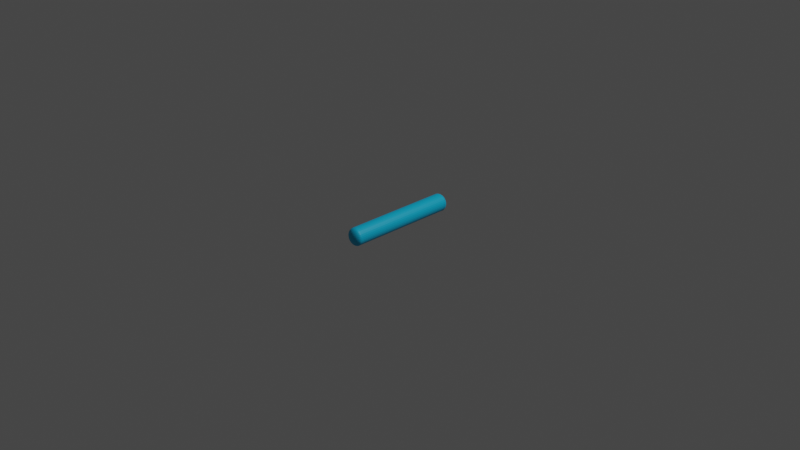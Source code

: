 # Source: E._ColiBacteria.blend  (saved by Blender 2.91.10; exported with 4.5.12 LTS)
import bpy
from mathutils import Matrix  # noqa: F401  (used for matrix-valued properties, if any)

bpy.ops.wm.read_factory_settings(use_empty=True)
scene = bpy.context.scene
scene.name = 'Scene'

# ---- collections
col_collection = bpy.data.collections.new('Collection'); scene.collection.children.link(col_collection)

# ---- materials (node trees are filled in below, after node groups)
mat_e__colicellwall = bpy.data.materials.new('E. ColiCellWall')
mat_e__colicellwall.use_transparent_shadow = False

# ---- material node trees
mat_e__colicellwall.use_nodes = True; mat_e__colicellwall.node_tree.nodes.clear()
_N = mat_e__colicellwall.node_tree.nodes; _L = mat_e__colicellwall.node_tree.links
n0 = _N.new('ShaderNodeBsdfPrincipled'); n0.name = 'Principled BSDF'; n0.location = (10, 300)
n0.distribution = 'GGX'
n0.subsurface_method = 'BURLEY'
n0.inputs[0].default_value = (0.0, 0.4857, 0.8, 1.0)
n0.inputs[3].default_value = 1.45
n0.inputs[27].default_value = (0.0, 0.0, 0.0, 1.0)
n0.inputs[28].default_value = 1.0
n1 = _N.new('ShaderNodeOutputMaterial'); n1.name = 'Material Output'; n1.location = (300, 300)
_L.new(n0.outputs[0], n1.inputs[0])
n1.is_active_output = True

# ---- world
world_world = bpy.data.worlds.new('World'); scene.world = world_world
world_world.use_nodes = True; world_world.node_tree.nodes.clear()
_N = world_world.node_tree.nodes; _L = world_world.node_tree.links
n0 = _N.new('ShaderNodeOutputWorld'); n0.name = 'World Output'; n0.location = (300, 300)
n1 = _N.new('ShaderNodeBackground'); n1.name = 'Background'; n1.location = (10, 300)
n1.inputs[0].default_value = (0.05088, 0.05088, 0.05088, 1.0)
_L.new(n1.outputs[0], n0.inputs[0])
n0.is_active_output = True
world_world.color = (0.05088, 0.05088, 0.05088)
world_world.use_sun_shadow = False
world_world.sun_shadow_jitter_overblur = 0.0

# ---- cameras
cam_camera = bpy.data.cameras.new('Camera')
cam_camera.clip_end = 100.0
cam_camera.ortho_scale = 7.314

# ---- lights
light_light = bpy.data.lights.new('Light', 'POINT')
light_light.transmission_factor = 0.0
light_light.energy = 1000.0
light_light.shadow_soft_size = 0.1
light_light.shadow_maximum_resolution = 0.006
light_light.use_absolute_resolution = True

# ---- meshes
me_sphere_001 = bpy.data.meshes.new('Sphere.001')
me_sphere_001.from_pydata([(0.02414, 0.04135, -0.1078), (0.02538, 0.03727, 0.1112), (0.04591, 0.04135, -0.1014), (0.02538, 0.03727, -0.1078), (0.02579, 0.03302, 0.1112), (0.04673, 0.03302, 0.1048), (0.06602, 0.03302, 0.0945), (0.08294, 0.03302, 0.08062), (0.09681, 0.03302, 0.06371), (0.1071, 0.03302, 0.04441), (0.1135, 0.03302, 0.02348), (0.1156, 0.03302, 0.001703), (0.1135, 0.03302, -0.02007), (0.1071, 0.03302, -0.041), (0.09681, 0.03302, -0.0603), (0.08294, 0.03302, -0.07721), (0.06602, 0.03302, -0.09109), (0.04673, 0.03302, -0.1014), (0.02579, 0.03302, -0.1078), (0.02538, 0.02877, 0.1112), (0.04591, 0.02469, 0.1048), (0.06483, 0.02093, 0.0945), (0.08142, 0.01763, 0.08062), (0.09503, 0.01492, 0.06371), (0.1051, 0.01291, 0.04441), (0.1114, 0.01167, 0.02348), (0.1135, 0.01125, 0.001703), (0.1114, 0.01167, -0.02007), (0.1051, 0.01291, -0.041), (0.09503, 0.01492, -0.0603), (0.08142, 0.01763, -0.07721), (0.06483, 0.02093, -0.09109), (0.04591, 0.02469, -0.1014), (0.02538, 0.02877, -0.1078), (0.02414, 0.02469, 0.1112), (0.04348, 0.01668, 0.1048), (0.0613, 0.009295, 0.0945), (0.07693, 0.002823, 0.08062), (0.08975, -0.002488, 0.06371), (0.09928, -0.006435, 0.04441), (0.1051, -0.008865, 0.02348), (0.1071, -0.009686, 0.001703), (0.1051, -0.008865, -0.02007), (0.09928, -0.006435, -0.041), (0.08975, -0.002488, -0.0603), (0.07693, 0.002823, -0.07721), (0.0613, 0.009295, -0.09109), (0.04348, 0.01668, -0.1014), (0.02414, 0.02469, -0.1078), (0.02213, 0.02093, 0.1112), (0.03953, 0.009295, 0.1048), (0.05558, -0.001424, 0.0945), (0.06964, -0.01082, 0.08062), (0.08118, -0.01853, 0.06371), (0.08975, -0.02426, 0.04441), (0.09503, -0.02779, 0.02348), (0.09681, -0.02898, 0.001703), (0.09503, -0.02779, -0.02007), (0.08975, -0.02426, -0.041), (0.08118, -0.01853, -0.0603), (0.06964, -0.01082, -0.07721), (0.05558, -0.001424, -0.09109), (0.03953, 0.009295, -0.1014), (0.02213, 0.02093, -0.1078), (0.01942, 0.01763, 0.1112), (0.03422, 0.002823, 0.1048), (0.04786, -0.01082, 0.0945), (0.05982, -0.02278, 0.08062), (0.06964, -0.03259, 0.06371), (0.07693, -0.03988, 0.04441), (0.08142, -0.04438, 0.02348), (0.08294, -0.04589, 0.001703), (0.08142, -0.04438, -0.02007), (0.07693, -0.03988, -0.041), (0.06964, -0.03259, -0.0603), (0.05982, -0.02278, -0.07721), (0.04786, -0.01082, -0.09109), (0.03422, 0.002823, -0.1014), (0.01942, 0.01763, -0.1078), (0.01612, 0.01492, 0.1112), (0.02775, -0.002488, 0.1048), (0.03847, -0.01853, 0.0945), (0.04786, -0.03259, 0.08062), (0.05558, -0.04413, 0.06371), (0.0613, -0.05271, 0.04441), (0.06483, -0.05799, 0.02348), (0.06602, -0.05977, 0.001703), (0.06483, -0.05799, -0.02007), (0.0613, -0.05271, -0.041), (0.05558, -0.04413, -0.0603), (0.04786, -0.03259, -0.07721), (0.03847, -0.01853, -0.09109), (0.02775, -0.002488, -0.1014), (0.01612, 0.01492, -0.1078), (0.004022, 0.03302, -0.1099), (0.01235, 0.01291, 0.1112), (0.02037, -0.006435, 0.1048), (0.02775, -0.02426, 0.0945), (0.03422, -0.03988, 0.08062), (0.03953, -0.05271, 0.06371), (0.04348, -0.06223, 0.04441), (0.04591, -0.0681, 0.02348), (0.04673, -0.07008, 0.001703), (0.04591, -0.0681, -0.02007), (0.04348, -0.06223, -0.041), (0.03953, -0.05271, -0.0603), (0.03422, -0.03988, -0.07721), (0.02775, -0.02426, -0.09109), (0.02037, -0.006435, -0.1014), (0.01235, 0.01291, -0.1078), (0.00827, 0.01167, 0.1112), (0.01235, -0.008865, 0.1048), (0.01612, -0.02779, 0.0945), (0.01942, -0.04438, 0.08062), (0.02213, -0.05799, 0.06371), (0.02414, -0.0681, 0.04441), (0.02538, -0.07433, 0.02348), (0.02579, -0.07643, 0.001703), (0.02538, -0.07433, -0.02007), (0.02414, -0.0681, -0.041), (0.02213, -0.05799, -0.0603), (0.01942, -0.04438, -0.07721), (0.01612, -0.02779, -0.09109), (0.01235, -0.008865, -0.1014), (0.00827, 0.01167, -0.1078), (0.004022, 0.01125, 0.1112), (0.004022, -0.009686, 0.1048), (0.004022, -0.02898, 0.0945), (0.004022, -0.04589, 0.08062), (0.004022, -0.05977, 0.06371), (0.004022, -0.07008, 0.04441), (0.004022, -0.07643, 0.02348), (0.004022, -0.07858, 0.001703), (0.004022, -0.07643, -0.02007), (0.004022, -0.07008, -0.041), (0.004022, -0.05977, -0.0603), (0.004022, -0.04589, -0.07721), (0.004022, -0.02898, -0.09109), (0.004022, -0.009686, -0.1014), (0.004022, 0.01125, -0.1078), (-0.0002253, 0.01167, 0.1112), (-0.00431, -0.008865, 0.1048), (-0.008074, -0.02779, 0.0945), (-0.01137, -0.04438, 0.08062), (-0.01408, -0.05799, 0.06371), (-0.01609, -0.0681, 0.04441), (-0.01733, -0.07433, 0.02348), (-0.01775, -0.07643, 0.001703), (-0.01733, -0.07433, -0.02007), (-0.01609, -0.0681, -0.041), (-0.01408, -0.05799, -0.0603), (-0.01137, -0.04438, -0.07721), (-0.008074, -0.02779, -0.09109), (-0.00431, -0.008865, -0.1014), (-0.0002253, 0.01167, -0.1078), (-0.00431, 0.01291, 0.1112), (-0.01232, -0.006435, 0.1048), (-0.0197, -0.02426, 0.0945), (-0.02618, -0.03988, 0.08062), (-0.03149, -0.05271, 0.06371), (-0.03543, -0.06223, 0.04441), (-0.03786, -0.0681, 0.02348), (-0.03869, -0.07008, 0.001703), (-0.03786, -0.0681, -0.02007), (-0.03543, -0.06223, -0.041), (-0.03149, -0.05271, -0.0603), (-0.02618, -0.03988, -0.07721), (-0.0197, -0.02426, -0.09109), (-0.01232, -0.006435, -0.1014), (-0.00431, 0.01291, -0.1078), (-0.008074, 0.01492, 0.1112), (-0.0197, -0.002488, 0.1048), (-0.03042, -0.01853, 0.0945), (-0.03982, -0.03259, 0.08062), (-0.04753, -0.04413, 0.06371), (-0.05326, -0.05271, 0.04441), (-0.05679, -0.05799, 0.02348), (-0.05798, -0.05977, 0.001703), (-0.05679, -0.05799, -0.02007), (-0.05326, -0.05271, -0.041), (-0.04753, -0.04413, -0.0603), (-0.03982, -0.03259, -0.07721), (-0.03042, -0.01853, -0.09109), (-0.0197, -0.002488, -0.1014), (-0.008074, 0.01492, -0.1078), (0.004022, 0.03302, 0.1133), (-0.01137, 0.01763, 0.1112), (-0.02618, 0.002823, 0.1048), (-0.03982, -0.01082, 0.0945), (-0.05178, -0.02278, 0.08062), (-0.06159, -0.03259, 0.06371), (-0.06888, -0.03988, 0.04441), (-0.07337, -0.04438, 0.02348), (-0.07489, -0.04589, 0.001703), (-0.07337, -0.04438, -0.02007), (-0.06888, -0.03988, -0.041), (-0.06159, -0.03259, -0.0603), (-0.05178, -0.02278, -0.07721), (-0.03982, -0.01082, -0.09109), (-0.02618, 0.002823, -0.1014), (-0.01137, 0.01763, -0.1078), (-0.01408, 0.02093, 0.1112), (-0.03149, 0.009295, 0.1048), (-0.04753, -0.001424, 0.0945), (-0.06159, -0.01082, 0.08062), (-0.07313, -0.01853, 0.06371), (-0.08171, -0.02426, 0.04441), (-0.08699, -0.02779, 0.02348), (-0.08877, -0.02898, 0.001703), (-0.08699, -0.02779, -0.02007), (-0.08171, -0.02426, -0.041), (-0.07313, -0.01853, -0.0603), (-0.06159, -0.01082, -0.07721), (-0.04753, -0.001424, -0.09109), (-0.03149, 0.009295, -0.1014), (-0.01408, 0.02093, -0.1078), (-0.01609, 0.02469, 0.1112), (-0.03543, 0.01668, 0.1048), (-0.05326, 0.009295, 0.0945), (-0.06888, 0.002823, 0.08062), (-0.08171, -0.002488, 0.06371), (-0.09123, -0.006435, 0.04441), (-0.0971, -0.008865, 0.02348), (-0.09908, -0.009686, 0.001703), (-0.0971, -0.008865, -0.02007), (-0.09123, -0.006435, -0.041), (-0.08171, -0.002488, -0.0603), (-0.06888, 0.002823, -0.07721), (-0.05326, 0.009295, -0.09109), (-0.03543, 0.01668, -0.1014), (-0.01609, 0.02469, -0.1078), (-0.01733, 0.02877, 0.1112), (-0.03786, 0.02469, 0.1048), (-0.05679, 0.02093, 0.0945), (-0.07337, 0.01763, 0.08062), (-0.08699, 0.01492, 0.06371), (-0.0971, 0.01291, 0.04441), (-0.1033, 0.01167, 0.02348), (-0.1054, 0.01125, 0.001703), (-0.1033, 0.01167, -0.02007), (-0.0971, 0.01291, -0.041), (-0.08699, 0.01492, -0.0603), (-0.07337, 0.01763, -0.07721), (-0.05679, 0.02093, -0.09109), (-0.03786, 0.02469, -0.1014), (-0.01733, 0.02877, -0.1078), (-0.01775, 0.03302, 0.1112), (-0.03869, 0.03302, 0.1048), (-0.05798, 0.03302, 0.0945), (-0.07489, 0.03302, 0.08062), (-0.08877, 0.03302, 0.06371), (-0.09908, 0.03302, 0.04441), (-0.1054, 0.03302, 0.02348), (-0.1076, 0.03302, 0.001703), (-0.1054, 0.03302, -0.02007), (-0.09908, 0.03302, -0.041), (-0.08877, 0.03302, -0.0603), (-0.07489, 0.03302, -0.07721), (-0.05798, 0.03302, -0.09109), (-0.03869, 0.03302, -0.1014), (-0.01775, 0.03302, -0.1078), (-0.01733, 0.03727, 0.1112), (-0.05679, 0.04512, -0.09109), (-0.03786, 0.04135, -0.1014), (-0.01733, 0.03727, -0.1078), (-0.01609, 0.04135, -0.1078), (-0.01408, 0.04512, -0.1078), (-0.05738, 0.03907, -0.09109), (-0.07413, 0.04072, -0.07721), (-0.09809, 0.04308, 0.04441), (-0.08788, 0.04207, 0.06371), (-0.03828, 0.03719, -0.1014), (-0.1044, 0.0437, 0.02348), (-0.01754, 0.03515, -0.1078), (-0.1065, 0.04391, 0.001703), (-0.01754, 0.03515, 0.1112), (-0.1044, 0.0437, -0.02007), (-0.03828, 0.03719, 0.1048), (-0.09809, 0.04308, -0.041), (-0.05738, 0.03907, 0.0945), (-0.08788, 0.04207, -0.0603), (-0.07413, 0.04072, 0.08062), (0.08286, 0.03383, -0.07721), (0.09675, 0.03371, -0.0603), (0.06593, 0.03395, -0.09109), (0.04663, 0.03404, -0.1014), (0.1135, 0.03315, 0.02348), (0.02569, 0.03411, -0.1078), (0.1156, 0.03329, 0.001703), (0.1134, 0.03343, -0.02007), (0.1071, 0.03357, -0.041), (0.02577, 0.03273, 0.1112), (0.0467, 0.03274, 0.1048), (0.066, 0.03278, 0.0945), (0.08292, 0.03284, 0.08062), (0.09681, 0.03293, 0.06371), (0.00375, 0.03275, 0.1133), (-0.06747, 0.03302, 0.08671), (-0.03867, 0.03287, 0.1048), (-0.01773, 0.03279, 0.1112), (-0.05797, 0.03296, 0.0945), (-0.05787, 0.03413, -0.09109), (-0.09905, 0.03334, 0.04441), (-0.03857, 0.03417, -0.1014), (-0.1054, 0.03348, 0.02348), (-0.01764, 0.03418, -0.1078), (-0.1075, 0.03362, 0.001703), (-0.1054, 0.03375, -0.02007), (-0.099, 0.03387, -0.041), (-0.08868, 0.03398, -0.0603), (-0.07489, 0.03307, 0.08062), (0.004022, 0.03416, -0.1098), (0.004248, 0.03416, -0.1098), (0.004492, 0.03416, -0.1098), (0.004779, 0.03416, -0.1098), (0.005155, 0.03415, -0.1097), (0.005715, 0.03415, -0.1097), (0.006748, 0.03415, -0.1096), (0.009668, 0.03414, -0.1093), (0.0054, 0.03275, 0.1132), (0.004683, 0.03275, 0.1132), (0.004431, 0.03275, 0.1133), (0.004295, 0.03275, 0.1133), (0.004205, 0.03275, 0.1133), (0.004135, 0.03275, 0.1133), (0.004076, 0.03275, 0.1133), (0.004022, 0.03275, 0.1133), (0.003968, 0.03275, 0.1133), (0.003909, 0.03275, 0.1133), (0.00384, 0.03275, 0.1133), (0.003615, 0.03275, 0.1133), (0.003367, 0.03275, 0.1132), (0.002664, 0.03275, 0.1132), (-0.001708, 0.03416, -0.1093), (0.001277, 0.03416, -0.1096), (0.002322, 0.03416, -0.1097), (0.002887, 0.03416, -0.1097), (0.003264, 0.03416, -0.1098), (0.003552, 0.03416, -0.1098), (0.003797, 0.03416, -0.1098), (-0.07479, 0.03407, -0.07721), (-0.08875, 0.0332, 0.06371), (0.002845, 2.415, 0.114), (0.002845, 0.0315, 0.114), (0.02454, 2.415, 0.1119), (0.02454, 0.0315, 0.1119), (0.04541, 2.415, 0.1055), (0.04541, 0.0315, 0.1055), (0.06464, 2.415, 0.09526), (0.06464, 0.0315, 0.09526), (0.08149, 2.415, 0.08143), (0.08149, 0.0315, 0.08143), (0.09532, 2.415, 0.06458), (0.09532, 0.0315, 0.06458), (0.1056, 2.415, 0.04535), (0.1056, 0.0315, 0.04535), (0.1119, 2.415, 0.02448), (0.1119, 0.0315, 0.02448), (0.1141, 2.415, 0.002783), (0.1141, 0.0315, 0.002783), (0.1119, 2.415, -0.01892), (0.1119, 0.0315, -0.01892), (0.1056, 2.415, -0.03978), (0.1056, 0.0315, -0.03978), (0.09532, 2.415, -0.05901), (0.09532, 0.0315, -0.05901), (0.08149, 2.415, -0.07587), (0.08149, 0.0315, -0.07587), (0.06464, 2.415, -0.0897), (0.06464, 0.0315, -0.0897), (0.04541, 2.415, -0.09998), (0.04541, 0.0315, -0.09998), (0.02454, 2.415, -0.1063), (0.02454, 0.0315, -0.1063), (0.002845, 2.415, -0.1084), (0.002845, 0.0315, -0.1084), (-0.01885, 2.415, -0.1063), (-0.01885, 0.0315, -0.1063), (-0.03972, 2.415, -0.09998), (-0.03972, 0.0315, -0.09998), (-0.05895, 2.415, -0.0897), (-0.05895, 0.0315, -0.0897), (-0.0758, 2.415, -0.07587), (-0.0758, 0.0315, -0.07587), (-0.08964, 2.415, -0.05901), (-0.08964, 0.0315, -0.05901), (-0.09991, 2.415, -0.03978), (-0.09991, 0.0315, -0.03978), (-0.1062, 2.415, -0.01892), (-0.1062, 0.0315, -0.01892), (-0.1084, 2.415, 0.002783), (-0.1084, 0.0315, 0.002783), (-0.1062, 2.415, 0.02448), (-0.1062, 0.0315, 0.02448), (-0.09991, 2.415, 0.04535), (-0.09991, 0.0315, 0.04535), (-0.08964, 2.415, 0.06458), (-0.08964, 0.0315, 0.06458), (-0.0758, 2.415, 0.08143), (-0.0758, 0.0315, 0.08143), (-0.05895, 2.415, 0.09526), (-0.05895, 0.0315, 0.09526), (-0.03972, 2.415, 0.1055), (-0.03972, 0.0315, 0.1055), (-0.01885, 2.415, 0.1119), (-0.01885, 0.0315, 0.1119), (-0.01581, 2.405, -0.1075), (-0.01705, 2.409, 0.1114), (-0.03759, 2.405, -0.1011), (-0.01705, 2.409, -0.1075), (-0.01747, 2.413, 0.1114), (-0.03841, 2.413, 0.1051), (-0.0577, 2.413, 0.09476), (-0.07461, 2.413, 0.08089), (-0.08849, 2.413, 0.06397), (-0.09881, 2.413, 0.04468), (-0.1052, 2.413, 0.02374), (-0.1073, 2.413, 0.001972), (-0.1052, 2.413, -0.0198), (-0.09881, 2.413, -0.04074), (-0.08849, 2.413, -0.06003), (-0.07461, 2.413, -0.07694), (-0.0577, 2.413, -0.09082), (-0.03841, 2.413, -0.1011), (-0.01747, 2.413, -0.1075), (-0.01705, 2.418, 0.1114), (-0.03759, 2.422, 0.1051), (-0.05651, 2.425, 0.09476), (-0.0731, 2.429, 0.08089), (-0.08671, 2.431, 0.06397), (-0.09682, 2.433, 0.04468), (-0.1031, 2.435, 0.02374), (-0.1052, 2.435, 0.001972), (-0.1031, 2.435, -0.0198), (-0.09682, 2.433, -0.04074), (-0.08671, 2.431, -0.06003), (-0.0731, 2.429, -0.07694), (-0.05651, 2.425, -0.09082), (-0.03759, 2.422, -0.1011), (-0.01705, 2.418, -0.1075), (-0.01581, 2.422, 0.1114), (-0.03516, 2.43, 0.1051), (-0.05298, 2.437, 0.09476), (-0.06861, 2.443, 0.08089), (-0.08143, 2.449, 0.06397), (-0.09096, 2.453, 0.04468), (-0.09682, 2.455, 0.02374), (-0.09881, 2.456, 0.001972), (-0.09682, 2.455, -0.0198), (-0.09096, 2.453, -0.04074), (-0.08143, 2.449, -0.06003), (-0.06861, 2.443, -0.07694), (-0.05298, 2.437, -0.09082), (-0.03516, 2.43, -0.1011), (-0.01581, 2.422, -0.1075), (-0.0138, 2.425, 0.1114), (-0.03121, 2.437, 0.1051), (-0.04725, 2.448, 0.09476), (-0.06131, 2.457, 0.08089), (-0.07285, 2.465, 0.06397), (-0.08143, 2.471, 0.04468), (-0.08671, 2.474, 0.02374), (-0.08849, 2.475, 0.001972), (-0.08671, 2.474, -0.0198), (-0.08143, 2.471, -0.04074), (-0.07285, 2.465, -0.06003), (-0.06131, 2.457, -0.07694), (-0.04725, 2.448, -0.09082), (-0.03121, 2.437, -0.1011), (-0.0138, 2.425, -0.1075), (-0.01109, 2.429, 0.1114), (-0.0259, 2.443, 0.1051), (-0.03954, 2.457, 0.09476), (-0.0515, 2.469, 0.08089), (-0.06131, 2.479, 0.06397), (-0.06861, 2.486, 0.04468), (-0.0731, 2.491, 0.02374), (-0.07461, 2.492, 0.001972), (-0.0731, 2.491, -0.0198), (-0.06861, 2.486, -0.04074), (-0.06131, 2.479, -0.06003), (-0.0515, 2.469, -0.07694), (-0.03954, 2.457, -0.09082), (-0.0259, 2.443, -0.1011), (-0.01109, 2.429, -0.1075), (-0.007796, 2.431, 0.1114), (-0.01943, 2.449, 0.1051), (-0.03015, 2.465, 0.09476), (-0.03954, 2.479, 0.08089), (-0.04725, 2.49, 0.06397), (-0.05298, 2.499, 0.04468), (-0.05651, 2.504, 0.02374), (-0.0577, 2.506, 0.001972), (-0.05651, 2.504, -0.0198), (-0.05298, 2.499, -0.04074), (-0.04725, 2.49, -0.06003), (-0.03954, 2.479, -0.07694), (-0.03015, 2.465, -0.09082), (-0.01943, 2.449, -0.1011), (-0.007796, 2.431, -0.1075), (0.0043, 2.413, -0.1096), (-0.004032, 2.433, 0.1114), (-0.01204, 2.453, 0.1051), (-0.01943, 2.471, 0.09476), (-0.0259, 2.486, 0.08089), (-0.03121, 2.499, 0.06397), (-0.03516, 2.509, 0.04468), (-0.03759, 2.514, 0.02374), (-0.03841, 2.516, 0.001972), (-0.03759, 2.514, -0.0198), (-0.03516, 2.509, -0.04074), (-0.03121, 2.499, -0.06003), (-0.0259, 2.486, -0.07694), (-0.01943, 2.471, -0.09082), (-0.01204, 2.453, -0.1011), (-0.004032, 2.433, -0.1075), (5.275e-05, 2.435, 0.1114), (-0.004032, 2.455, 0.1051), (-0.007796, 2.474, 0.09476), (-0.01109, 2.491, 0.08089), (-0.0138, 2.504, 0.06397), (-0.01581, 2.514, 0.04468), (-0.01705, 2.521, 0.02374), (-0.01747, 2.523, 0.001972), (-0.01705, 2.521, -0.0198), (-0.01581, 2.514, -0.04074), (-0.0138, 2.504, -0.06003), (-0.01109, 2.491, -0.07694), (-0.007796, 2.474, -0.09082), (-0.004032, 2.455, -0.1011), (5.276e-05, 2.435, -0.1075), (0.0043, 2.435, 0.1114), (0.0043, 2.456, 0.1051), (0.0043, 2.475, 0.09476), (0.0043, 2.492, 0.08089), (0.0043, 2.506, 0.06397), (0.0043, 2.516, 0.04468), (0.0043, 2.523, 0.02374), (0.0043, 2.525, 0.001972), (0.0043, 2.523, -0.0198), (0.0043, 2.516, -0.04074), (0.0043, 2.506, -0.06003), (0.0043, 2.492, -0.07694), (0.0043, 2.475, -0.09082), (0.0043, 2.456, -0.1011), (0.0043, 2.435, -0.1075), (0.008548, 2.435, 0.1114), (0.01263, 2.455, 0.1051), (0.0164, 2.474, 0.09476), (0.0197, 2.491, 0.08089), (0.0224, 2.504, 0.06397), (0.02442, 2.514, 0.04468), (0.02565, 2.521, 0.02374), (0.02607, 2.523, 0.001972), (0.02565, 2.521, -0.0198), (0.02442, 2.514, -0.04074), (0.0224, 2.504, -0.06003), (0.0197, 2.491, -0.07694), (0.0164, 2.474, -0.09082), (0.01263, 2.455, -0.1011), (0.008548, 2.435, -0.1075), (0.01263, 2.433, 0.1114), (0.02064, 2.453, 0.1051), (0.02803, 2.471, 0.09476), (0.0345, 2.486, 0.08089), (0.03981, 2.499, 0.06397), (0.04376, 2.509, 0.04468), (0.04619, 2.514, 0.02374), (0.04701, 2.516, 0.001972), (0.04619, 2.514, -0.0198), (0.04376, 2.509, -0.04074), (0.03981, 2.499, -0.06003), (0.0345, 2.486, -0.07694), (0.02803, 2.471, -0.09082), (0.02064, 2.453, -0.1011), (0.01263, 2.433, -0.1075), (0.0164, 2.431, 0.1114), (0.02803, 2.449, 0.1051), (0.03875, 2.465, 0.09476), (0.04814, 2.479, 0.08089), (0.05585, 2.49, 0.06397), (0.06158, 2.499, 0.04468), (0.06511, 2.504, 0.02374), (0.0663, 2.506, 0.001972), (0.06511, 2.504, -0.0198), (0.06158, 2.499, -0.04074), (0.05585, 2.49, -0.06003), (0.04814, 2.479, -0.07694), (0.03875, 2.465, -0.09082), (0.02803, 2.449, -0.1011), (0.0164, 2.431, -0.1075), (0.0043, 2.413, 0.1136), (0.0197, 2.429, 0.1114), (0.0345, 2.443, 0.1051), (0.04814, 2.457, 0.09476), (0.0601, 2.469, 0.08089), (0.06991, 2.479, 0.06397), (0.07721, 2.486, 0.04468), (0.0817, 2.491, 0.02374), (0.08321, 2.492, 0.001972), (0.0817, 2.491, -0.0198), (0.07721, 2.486, -0.04074), (0.06991, 2.479, -0.06003), (0.0601, 2.469, -0.07694), (0.04814, 2.457, -0.09082), (0.0345, 2.443, -0.1011), (0.0197, 2.429, -0.1075), (0.0224, 2.425, 0.1114), (0.03981, 2.437, 0.1051), (0.05585, 2.448, 0.09476), (0.06991, 2.457, 0.08089), (0.08145, 2.465, 0.06397), (0.09003, 2.471, 0.04468), (0.09531, 2.474, 0.02374), (0.09709, 2.475, 0.001972), (0.09531, 2.474, -0.0198), (0.09003, 2.471, -0.04074), (0.08145, 2.465, -0.06003), (0.06991, 2.457, -0.07694), (0.05585, 2.448, -0.09082), (0.03981, 2.437, -0.1011), (0.0224, 2.425, -0.1075), (0.02442, 2.422, 0.1114), (0.04376, 2.43, 0.1051), (0.06158, 2.437, 0.09476), (0.07721, 2.443, 0.08089), (0.09003, 2.449, 0.06397), (0.09956, 2.453, 0.04468), (0.1054, 2.455, 0.02374), (0.1074, 2.456, 0.001972), (0.1054, 2.455, -0.0198), (0.09956, 2.453, -0.04074), (0.09003, 2.449, -0.06003), (0.07721, 2.443, -0.07694), (0.06158, 2.437, -0.09082), (0.04376, 2.43, -0.1011), (0.02442, 2.422, -0.1075), (0.02565, 2.418, 0.1114), (0.04619, 2.422, 0.1051), (0.06511, 2.425, 0.09476), (0.0817, 2.429, 0.08089), (0.09531, 2.431, 0.06397), (0.1054, 2.433, 0.04468), (0.1117, 2.435, 0.02374), (0.1138, 2.435, 0.001972), (0.1117, 2.435, -0.0198), (0.1054, 2.433, -0.04074), (0.09531, 2.431, -0.06003), (0.0817, 2.429, -0.07694), (0.06511, 2.425, -0.09082), (0.04619, 2.422, -0.1011), (0.02565, 2.418, -0.1075), (0.02607, 2.413, 0.1114), (0.04701, 2.413, 0.1051), (0.0663, 2.413, 0.09476), (0.08321, 2.413, 0.08089), (0.09709, 2.413, 0.06397), (0.1074, 2.413, 0.04468), (0.1138, 2.413, 0.02374), (0.1159, 2.413, 0.001972), (0.1138, 2.413, -0.0198), (0.1074, 2.413, -0.04074), (0.09709, 2.413, -0.06003), (0.08321, 2.413, -0.07694), (0.0663, 2.413, -0.09082), (0.04701, 2.413, -0.1011), (0.02607, 2.413, -0.1075), (0.02565, 2.409, 0.1114), (0.06511, 2.401, -0.09082), (0.04619, 2.405, -0.1011), (0.02565, 2.409, -0.1075), (0.02442, 2.405, -0.1075), (0.0224, 2.401, -0.1075), (0.06571, 2.407, -0.09082), (0.08246, 2.406, -0.07694), (0.1064, 2.403, 0.04468), (0.0962, 2.404, 0.06397), (0.0466, 2.409, -0.1011), (0.1127, 2.403, 0.02374), (0.02586, 2.411, -0.1075), (0.1148, 2.402, 0.001972), (0.02586, 2.411, 0.1114), (0.1127, 2.403, -0.0198), (0.0466, 2.409, 0.1051), (0.1064, 2.403, -0.04074), (0.06571, 2.407, 0.09476), (0.0962, 2.404, -0.06003), (0.08246, 2.406, 0.08089), (-0.07453, 2.412, -0.07694), (-0.08842, 2.413, -0.06003), (-0.05761, 2.412, -0.09082), (-0.03831, 2.412, -0.1011), (-0.1051, 2.413, 0.02374), (-0.01736, 2.412, -0.1075), (-0.1073, 2.413, 0.001972), (-0.1051, 2.413, -0.0198), (-0.09875, 2.413, -0.04074), (-0.01744, 2.414, 0.1114), (-0.03838, 2.414, 0.1051), (-0.05768, 2.414, 0.09476), (-0.0746, 2.413, 0.08089), (-0.08848, 2.413, 0.06397), (0.004573, 2.414, 0.1135), (0.07579, 2.413, 0.08698), (0.04699, 2.413, 0.1051), (0.02605, 2.414, 0.1114), (0.0663, 2.413, 0.09476), (0.06619, 2.412, -0.09082), (0.1074, 2.413, 0.04468), (0.0469, 2.412, -0.1011), (0.1137, 2.413, 0.02374), (0.02596, 2.412, -0.1075), (0.1158, 2.413, 0.001972), (0.1137, 2.413, -0.0198), (0.1073, 2.412, -0.04074), (0.097, 2.412, -0.06003), (0.08321, 2.413, 0.08089), (0.0043, 2.412, -0.1095), (0.004075, 2.412, -0.1095), (0.003831, 2.412, -0.1095), (0.003543, 2.412, -0.1095), (0.003168, 2.412, -0.1095), (0.002607, 2.412, -0.1094), (0.001574, 2.412, -0.1093), (-0.001346, 2.412, -0.1091), (0.002922, 2.414, 0.1134), (0.00364, 2.414, 0.1135), (0.003891, 2.414, 0.1135), (0.004027, 2.414, 0.1135), (0.004118, 2.414, 0.1135), (0.004187, 2.414, 0.1135), (0.004246, 2.414, 0.1135), (0.0043, 2.414, 0.1135), (0.004355, 2.414, 0.1135), (0.004413, 2.414, 0.1135), (0.004482, 2.414, 0.1135), (0.004708, 2.414, 0.1135), (0.004956, 2.414, 0.1135), (0.005658, 2.414, 0.1134), (0.01003, 2.412, -0.1091), (0.007046, 2.412, -0.1093), (0.006001, 2.412, -0.1094), (0.005436, 2.412, -0.1095), (0.005059, 2.412, -0.1095), (0.00477, 2.412, -0.1095), (0.004526, 2.412, -0.1095), (0.08311, 2.412, -0.07694), (0.09708, 2.413, 0.06397)], [], [(317, 0, 3, 318), (282, 283, 14, 15), (284, 282, 15, 16), (285, 284, 16, 17), (286, 9, 10), (287, 285, 17, 18), (288, 286, 10, 11), (1, 185, 4), (318, 3, 287), (289, 288, 11, 12), (290, 289, 12, 13), (283, 290, 13, 14), (11, 10, 25, 26), (291, 319, 19), (94, 18, 33), (12, 11, 26, 27), (292, 291, 19, 20), (13, 12, 27, 28), (293, 292, 20, 21), (14, 13, 28, 29), (294, 293, 21, 22), (15, 14, 29, 30), (295, 294, 22, 23), (16, 15, 30, 31), (9, 8, 295), (17, 16, 31, 32), (10, 9, 24, 25), (18, 17, 32, 33), (30, 29, 44, 45), (23, 22, 37, 38), (31, 30, 45, 46), (24, 23, 38, 39), (32, 31, 46, 47), (25, 24, 39, 40), (33, 32, 47, 48), (26, 25, 40, 41), (319, 185, 320), (94, 33, 48), (27, 26, 41, 42), (20, 19, 34, 35), (28, 27, 42, 43), (21, 20, 35, 36), (29, 28, 43, 44), (22, 21, 36, 37), (320, 185, 321), (94, 48, 63), (42, 41, 56, 57), (35, 34, 49, 50), (43, 42, 57, 58), (36, 35, 50, 51), (44, 43, 58, 59), (37, 36, 51, 52), (45, 44, 59, 60), (38, 37, 52, 53), (46, 45, 60, 61), (39, 38, 53, 54), (47, 46, 61, 62), (40, 39, 54, 55), (48, 47, 62, 63), (41, 40, 55, 56), (53, 52, 67, 68), (61, 60, 75, 76), (54, 53, 68, 69), (62, 61, 76, 77), (55, 54, 69, 70), (63, 62, 77, 78), (56, 55, 70, 71), (321, 185, 322), (94, 63, 78), (57, 56, 71, 72), (50, 49, 64, 65), (58, 57, 72, 73), (51, 50, 65, 66), (59, 58, 73, 74), (52, 51, 66, 67), (60, 59, 74, 75), (72, 71, 86, 87), (65, 64, 79, 80), (73, 72, 87, 88), (66, 65, 80, 81), (74, 73, 88, 89), (67, 66, 81, 82), (75, 74, 89, 90), (68, 67, 82, 83), (76, 75, 90, 91), (69, 68, 83, 84), (77, 76, 91, 92), (70, 69, 84, 85), (78, 77, 92, 93), (71, 70, 85, 86), (322, 185, 323), (94, 78, 93), (91, 90, 106, 107), (84, 83, 99, 100), (92, 91, 107, 108), (85, 84, 100, 101), (93, 92, 108, 109), (86, 85, 101, 102), (323, 185, 324), (94, 93, 109), (87, 86, 102, 103), (80, 79, 95, 96), (88, 87, 103, 104), (81, 80, 96, 97), (89, 88, 104, 105), (82, 81, 97, 98), (90, 89, 105, 106), (83, 82, 98, 99), (104, 103, 118, 119), (97, 96, 111, 112), (105, 104, 119, 120), (98, 97, 112, 113), (106, 105, 120, 121), (99, 98, 113, 114), (107, 106, 121, 122), (100, 99, 114, 115), (108, 107, 122, 123), (101, 100, 115, 116), (109, 108, 123, 124), (102, 101, 116, 117), (324, 185, 325), (94, 109, 124), (103, 102, 117, 118), (96, 95, 110, 111), (123, 122, 137, 138), (116, 115, 130, 131), (124, 123, 138, 139), (117, 116, 131, 132), (325, 185, 326), (94, 124, 139), (118, 117, 132, 133), (111, 110, 125, 126), (119, 118, 133, 134), (112, 111, 126, 127), (120, 119, 134, 135), (113, 112, 127, 128), (121, 120, 135, 136), (114, 113, 128, 129), (122, 121, 136, 137), (115, 114, 129, 130), (127, 126, 141, 142), (135, 134, 149, 150), (128, 127, 142, 143), (136, 135, 150, 151), (129, 128, 143, 144), (137, 136, 151, 152), (130, 129, 144, 145), (138, 137, 152, 153), (131, 130, 145, 146), (139, 138, 153, 154), (132, 131, 146, 147), (326, 185, 327), (94, 139, 154), (133, 132, 147, 148), (126, 125, 140, 141), (134, 133, 148, 149), (146, 145, 160, 161), (154, 153, 168, 169), (147, 146, 161, 162), (327, 185, 328), (94, 154, 169), (148, 147, 162, 163), (141, 140, 155, 156), (149, 148, 163, 164), (142, 141, 156, 157), (150, 149, 164, 165), (143, 142, 157, 158), (151, 150, 165, 166), (144, 143, 158, 159), (152, 151, 166, 167), (145, 144, 159, 160), (153, 152, 167, 168), (165, 164, 179, 180), (158, 157, 172, 173), (166, 165, 180, 181), (159, 158, 173, 174), (167, 166, 181, 182), (160, 159, 174, 175), (168, 167, 182, 183), (161, 160, 175, 176), (169, 168, 183, 184), (162, 161, 176, 177), (328, 185, 329), (94, 169, 184), (163, 162, 177, 178), (156, 155, 170, 171), (164, 163, 178, 179), (157, 156, 171, 172), (184, 183, 199, 200), (177, 176, 192, 193), (329, 185, 296), (94, 184, 200), (178, 177, 193, 194), (171, 170, 186, 187), (179, 178, 194, 195), (172, 171, 187, 188), (180, 179, 195, 196), (173, 172, 188, 189), (181, 180, 196, 197), (174, 173, 189, 190), (182, 181, 197, 198), (175, 174, 190, 191), (183, 182, 198, 199), (176, 175, 191, 192), (189, 188, 203, 204), (197, 196, 211, 212), (190, 189, 204, 205), (198, 197, 212, 213), (191, 190, 205, 206), (199, 198, 213, 214), (192, 191, 206, 207), (200, 199, 214, 215), (193, 192, 207, 208), (296, 185, 330), (94, 200, 215), (194, 193, 208, 209), (187, 186, 201, 202), (195, 194, 209, 210), (188, 187, 202, 203), (196, 195, 210, 211), (208, 207, 222, 223), (330, 185, 331), (94, 215, 230), (209, 208, 223, 224), (202, 201, 216, 217), (210, 209, 224, 225), (203, 202, 217, 218), (211, 210, 225, 226), (204, 203, 218, 219), (212, 211, 226, 227), (205, 204, 219, 220), (213, 212, 227, 228), (206, 205, 220, 221), (214, 213, 228, 229), (207, 206, 221, 222), (215, 214, 229, 230), (227, 226, 241, 242), (220, 219, 234, 235), (228, 227, 242, 243), (221, 220, 235, 236), (229, 228, 243, 244), (222, 221, 236, 237), (230, 229, 244, 245), (223, 222, 237, 238), (331, 185, 332), (94, 230, 245), (224, 223, 238, 239), (217, 216, 231, 232), (225, 224, 239, 240), (218, 217, 232, 233), (226, 225, 240, 241), (219, 218, 233, 234), (94, 245, 260), (239, 238, 253, 254), (298, 299, 246, 247), (240, 239, 254, 255), (300, 298, 247, 248), (241, 240, 255, 256), (297, 300, 248), (242, 241, 256, 257), (235, 234, 249, 250), (243, 242, 257, 258), (236, 235, 250, 251), (244, 243, 258, 259), (237, 236, 251, 252), (245, 244, 259, 260), (238, 237, 252, 253), (332, 185, 246, 299), (271, 267, 262, 263), (273, 271, 263, 264), (246, 185, 261, 275), (333, 305, 273, 264), (333, 264, 265, 334), (334, 265, 266, 335), (341, 310, 281, 270), (340, 309, 280, 268), (297, 248, 279, 281, 310), (309, 308, 278, 280), (248, 247, 277, 279), (308, 307, 276, 278), (247, 246, 275, 277), (307, 306, 274, 276), (306, 304, 272, 274), (305, 303, 271, 273), (304, 302, 269, 272), (303, 301, 267, 271), (302, 341, 270, 269), (301, 340, 268, 267), (94, 338, 339), (94, 337, 338), (94, 336, 337), (94, 335, 336), (94, 334, 335), (94, 333, 334), (216, 331, 332, 231), (201, 330, 331, 216), (155, 328, 329, 170), (140, 327, 328, 155), (125, 326, 327, 140), (110, 325, 326, 125), (95, 324, 325, 110), (79, 323, 324, 95), (64, 322, 323, 79), (49, 321, 322, 64), (34, 320, 321, 49), (19, 319, 320, 34), (94, 317, 318), (94, 316, 317), (94, 315, 316), (94, 314, 315), (94, 313, 314), (94, 312, 313), (94, 311, 312), (94, 339, 311), (250, 249, 310, 341), (257, 256, 309, 340), (256, 255, 308, 309), (255, 254, 307, 308), (254, 253, 306, 307), (94, 260, 305, 333), (253, 252, 304, 306), (260, 259, 303, 305), (252, 251, 302, 304), (251, 250, 341, 302), (259, 258, 301, 303), (258, 257, 340, 301), (231, 332, 299), (232, 231, 299, 298), (233, 232, 298, 300), (234, 233, 300, 297, 249), (249, 297, 310), (170, 329, 296, 186), (186, 296, 330, 201), (8, 7, 294, 295), (7, 6, 293, 294), (6, 5, 292, 293), (4, 185, 319, 291), (5, 4, 291, 292), (94, 318, 287, 18), (3, 2, 285, 287), (24, 9, 295, 23), (342, 343, 345, 344), (344, 345, 347, 346), (346, 347, 349, 348), (348, 349, 351, 350), (350, 351, 353, 352), (352, 353, 355, 354), (354, 355, 357, 356), (356, 357, 359, 358), (358, 359, 361, 360), (360, 361, 363, 362), (362, 363, 365, 364), (364, 365, 367, 366), (366, 367, 369, 368), (368, 369, 371, 370), (370, 371, 373, 372), (372, 373, 375, 374), (374, 375, 377, 376), (376, 377, 379, 378), (378, 379, 381, 380), (380, 381, 383, 382), (382, 383, 385, 384), (384, 385, 387, 386), (386, 387, 389, 388), (388, 389, 391, 390), (390, 391, 393, 392), (392, 393, 395, 394), (394, 395, 397, 396), (396, 397, 399, 398), (398, 399, 401, 400), (400, 401, 403, 402), (402, 403, 405, 404), (404, 405, 343, 342), (723, 406, 409, 724), (688, 689, 420, 421), (690, 688, 421, 422), (691, 690, 422, 423), (692, 415, 416), (693, 691, 423, 424), (694, 692, 416, 417), (407, 591, 410), (724, 409, 693), (695, 694, 417, 418), (696, 695, 418, 419), (689, 696, 419, 420), (417, 416, 431, 432), (697, 725, 425), (500, 424, 439), (418, 417, 432, 433), (698, 697, 425, 426), (419, 418, 433, 434), (699, 698, 426, 427), (420, 419, 434, 435), (700, 699, 427, 428), (421, 420, 435, 436), (701, 700, 428, 429), (422, 421, 436, 437), (415, 414, 701), (423, 422, 437, 438), (416, 415, 430, 431), (424, 423, 438, 439), (436, 435, 450, 451), (429, 428, 443, 444), (437, 436, 451, 452), (430, 429, 444, 445), (438, 437, 452, 453), (431, 430, 445, 446), (439, 438, 453, 454), (432, 431, 446, 447), (725, 591, 726), (500, 439, 454), (433, 432, 447, 448), (426, 425, 440, 441), (434, 433, 448, 449), (427, 426, 441, 442), (435, 434, 449, 450), (428, 427, 442, 443), (726, 591, 727), (500, 454, 469), (448, 447, 462, 463), (441, 440, 455, 456), (449, 448, 463, 464), (442, 441, 456, 457), (450, 449, 464, 465), (443, 442, 457, 458), (451, 450, 465, 466), (444, 443, 458, 459), (452, 451, 466, 467), (445, 444, 459, 460), (453, 452, 467, 468), (446, 445, 460, 461), (454, 453, 468, 469), (447, 446, 461, 462), (459, 458, 473, 474), (467, 466, 481, 482), (460, 459, 474, 475), (468, 467, 482, 483), (461, 460, 475, 476), (469, 468, 483, 484), (462, 461, 476, 477), (727, 591, 728), (500, 469, 484), (463, 462, 477, 478), (456, 455, 470, 471), (464, 463, 478, 479), (457, 456, 471, 472), (465, 464, 479, 480), (458, 457, 472, 473), (466, 465, 480, 481), (478, 477, 492, 493), (471, 470, 485, 486), (479, 478, 493, 494), (472, 471, 486, 487), (480, 479, 494, 495), (473, 472, 487, 488), (481, 480, 495, 496), (474, 473, 488, 489), (482, 481, 496, 497), (475, 474, 489, 490), (483, 482, 497, 498), (476, 475, 490, 491), (484, 483, 498, 499), (477, 476, 491, 492), (728, 591, 729), (500, 484, 499), (497, 496, 512, 513), (490, 489, 505, 506), (498, 497, 513, 514), (491, 490, 506, 507), (499, 498, 514, 515), (492, 491, 507, 508), (729, 591, 730), (500, 499, 515), (493, 492, 508, 509), (486, 485, 501, 502), (494, 493, 509, 510), (487, 486, 502, 503), (495, 494, 510, 511), (488, 487, 503, 504), (496, 495, 511, 512), (489, 488, 504, 505), (510, 509, 524, 525), (503, 502, 517, 518), (511, 510, 525, 526), (504, 503, 518, 519), (512, 511, 526, 527), (505, 504, 519, 520), (513, 512, 527, 528), (506, 505, 520, 521), (514, 513, 528, 529), (507, 506, 521, 522), (515, 514, 529, 530), (508, 507, 522, 523), (730, 591, 731), (500, 515, 530), (509, 508, 523, 524), (502, 501, 516, 517), (529, 528, 543, 544), (522, 521, 536, 537), (530, 529, 544, 545), (523, 522, 537, 538), (731, 591, 732), (500, 530, 545), (524, 523, 538, 539), (517, 516, 531, 532), (525, 524, 539, 540), (518, 517, 532, 533), (526, 525, 540, 541), (519, 518, 533, 534), (527, 526, 541, 542), (520, 519, 534, 535), (528, 527, 542, 543), (521, 520, 535, 536), (533, 532, 547, 548), (541, 540, 555, 556), (534, 533, 548, 549), (542, 541, 556, 557), (535, 534, 549, 550), (543, 542, 557, 558), (536, 535, 550, 551), (544, 543, 558, 559), (537, 536, 551, 552), (545, 544, 559, 560), (538, 537, 552, 553), (732, 591, 733), (500, 545, 560), (539, 538, 553, 554), (532, 531, 546, 547), (540, 539, 554, 555), (552, 551, 566, 567), (560, 559, 574, 575), (553, 552, 567, 568), (733, 591, 734), (500, 560, 575), (554, 553, 568, 569), (547, 546, 561, 562), (555, 554, 569, 570), (548, 547, 562, 563), (556, 555, 570, 571), (549, 548, 563, 564), (557, 556, 571, 572), (550, 549, 564, 565), (558, 557, 572, 573), (551, 550, 565, 566), (559, 558, 573, 574), (571, 570, 585, 586), (564, 563, 578, 579), (572, 571, 586, 587), (565, 564, 579, 580), (573, 572, 587, 588), (566, 565, 580, 581), (574, 573, 588, 589), (567, 566, 581, 582), (575, 574, 589, 590), (568, 567, 582, 583), (734, 591, 735), (500, 575, 590), (569, 568, 583, 584), (562, 561, 576, 577), (570, 569, 584, 585), (563, 562, 577, 578), (590, 589, 605, 606), (583, 582, 598, 599), (735, 591, 702), (500, 590, 606), (584, 583, 599, 600), (577, 576, 592, 593), (585, 584, 600, 601), (578, 577, 593, 594), (586, 585, 601, 602), (579, 578, 594, 595), (587, 586, 602, 603), (580, 579, 595, 596), (588, 587, 603, 604), (581, 580, 596, 597), (589, 588, 604, 605), (582, 581, 597, 598), (595, 594, 609, 610), (603, 602, 617, 618), (596, 595, 610, 611), (604, 603, 618, 619), (597, 596, 611, 612), (605, 604, 619, 620), (598, 597, 612, 613), (606, 605, 620, 621), (599, 598, 613, 614), (702, 591, 736), (500, 606, 621), (600, 599, 614, 615), (593, 592, 607, 608), (601, 600, 615, 616), (594, 593, 608, 609), (602, 601, 616, 617), (614, 613, 628, 629), (736, 591, 737), (500, 621, 636), (615, 614, 629, 630), (608, 607, 622, 623), (616, 615, 630, 631), (609, 608, 623, 624), (617, 616, 631, 632), (610, 609, 624, 625), (618, 617, 632, 633), (611, 610, 625, 626), (619, 618, 633, 634), (612, 611, 626, 627), (620, 619, 634, 635), (613, 612, 627, 628), (621, 620, 635, 636), (633, 632, 647, 648), (626, 625, 640, 641), (634, 633, 648, 649), (627, 626, 641, 642), (635, 634, 649, 650), (628, 627, 642, 643), (636, 635, 650, 651), (629, 628, 643, 644), (737, 591, 738), (500, 636, 651), (630, 629, 644, 645), (623, 622, 637, 638), (631, 630, 645, 646), (624, 623, 638, 639), (632, 631, 646, 647), (625, 624, 639, 640), (500, 651, 666), (645, 644, 659, 660), (704, 705, 652, 653), (646, 645, 660, 661), (706, 704, 653, 654), (647, 646, 661, 662), (703, 706, 654), (648, 647, 662, 663), (641, 640, 655, 656), (649, 648, 663, 664), (642, 641, 656, 657), (650, 649, 664, 665), (643, 642, 657, 658), (651, 650, 665, 666), (644, 643, 658, 659), (738, 591, 652, 705), (677, 673, 668, 669), (679, 677, 669, 670), (652, 591, 667, 681), (739, 711, 679, 670), (739, 670, 671, 740), (740, 671, 672, 741), (747, 716, 687, 676), (746, 715, 686, 674), (703, 654, 685, 687, 716), (715, 714, 684, 686), (654, 653, 683, 685), (714, 713, 682, 684), (653, 652, 681, 683), (713, 712, 680, 682), (712, 710, 678, 680), (711, 709, 677, 679), (710, 708, 675, 678), (709, 707, 673, 677), (708, 747, 676, 675), (707, 746, 674, 673), (500, 744, 745), (500, 743, 744), (500, 742, 743), (500, 741, 742), (500, 740, 741), (500, 739, 740), (622, 737, 738, 637), (607, 736, 737, 622), (561, 734, 735, 576), (546, 733, 734, 561), (531, 732, 733, 546), (516, 731, 732, 531), (501, 730, 731, 516), (485, 729, 730, 501), (470, 728, 729, 485), (455, 727, 728, 470), (440, 726, 727, 455), (425, 725, 726, 440), (500, 723, 724), (500, 722, 723), (500, 721, 722), (500, 720, 721), (500, 719, 720), (500, 718, 719), (500, 717, 718), (500, 745, 717), (656, 655, 716, 747), (663, 662, 715, 746), (662, 661, 714, 715), (661, 660, 713, 714), (660, 659, 712, 713), (500, 666, 711, 739), (659, 658, 710, 712), (666, 665, 709, 711), (658, 657, 708, 710), (657, 656, 747, 708), (665, 664, 707, 709), (664, 663, 746, 707), (637, 738, 705), (638, 637, 705, 704), (639, 638, 704, 706), (640, 639, 706, 703, 655), (655, 703, 716), (576, 735, 702, 592), (592, 702, 736, 607), (414, 413, 700, 701), (413, 412, 699, 700), (412, 411, 698, 699), (410, 591, 725, 697), (411, 410, 697, 698), (500, 724, 693, 424), (409, 408, 691, 693), (430, 415, 701, 429)])
_uv = me_sphere_001.uv_layers.new(name='UVMap')
_uv.uv.foreach_set('vector', [0.549, 0.00847, 0.5625, 0.0625, 0.5312, 0.0625, 0.5427, 0.01653, 0.5016, 0.25, 0.5012, 0.3125, 0.5, 0.3125, 0.5, 0.25, 0.5024, 0.1875, 0.5016, 0.25, 0.5, 0.25, 0.5, 0.1875, 0.5038, 0.125, 0.5024, 0.1875, 0.5, 0.1875, 0.5, 0.125, 0.5002, 0.5625, 0.5, 0.625, 0.5, 0.5625, 0.508, 0.0625, 0.5038, 0.125, 0.5, 0.125, 0.5, 0.0625, 0.5004, 0.5, 0.5002, 0.5625, 0.5, 0.5625, 0.5, 0.5, 0.5312, 0.9375, 0.5156, 1.0, 0.5, 0.9375, 0.5198, 0.01653, 0.5312, 0.0625, 0.508, 0.0625, 0.5006, 0.4375, 0.5004, 0.5, 0.5, 0.5, 0.5, 0.4375, 0.5009, 0.375, 0.5006, 0.4375, 0.5, 0.4375, 0.5, 0.375, 0.5012, 0.3125, 0.5009, 0.375, 0.5, 0.375, 0.5, 0.3125, 0.5, 0.5, 0.5, 0.5625, 0.4687, 0.5625, 0.4687, 0.5, 0.4979, 0.9375, 0.4834, 0.996, 0.4687, 0.9375, 0.4844, 0.0, 0.5, 0.0625, 0.4687, 0.0625, 0.5, 0.4375, 0.5, 0.5, 0.4687, 0.5, 0.4687, 0.4375, 0.4989, 0.875, 0.4979, 0.9375, 0.4687, 0.9375, 0.4687, 0.875, 0.5, 0.375, 0.5, 0.4375, 0.4687, 0.4375, 0.4687, 0.375, 0.4994, 0.8125, 0.4989, 0.875, 0.4687, 0.875, 0.4687, 0.8125, 0.5, 0.3125, 0.5, 0.375, 0.4687, 0.375, 0.4687, 0.3125, 0.4996, 0.75, 0.4994, 0.8125, 0.4687, 0.8125, 0.4687, 0.75, 0.5, 0.25, 0.5, 0.3125, 0.4687, 0.3125, 0.4687, 0.25, 0.4998, 0.6875, 0.4996, 0.75, 0.4687, 0.75, 0.4687, 0.6875, 0.5, 0.1875, 0.5, 0.25, 0.4687, 0.25, 0.4687, 0.1875, 0.5, 0.625, 0.5, 0.6875, 0.4998, 0.6875, 0.5, 0.125, 0.5, 0.1875, 0.4687, 0.1875, 0.4687, 0.125, 0.5, 0.5625, 0.5, 0.625, 0.4687, 0.625, 0.4687, 0.5625, 0.5, 0.0625, 0.5, 0.125, 0.4687, 0.125, 0.4687, 0.0625, 0.4687, 0.25, 0.4687, 0.3125, 0.4375, 0.3125, 0.4375, 0.25, 0.4687, 0.6875, 0.4687, 0.75, 0.4375, 0.75, 0.4375, 0.6875, 0.4687, 0.1875, 0.4687, 0.25, 0.4375, 0.25, 0.4375, 0.1875, 0.4687, 0.625, 0.4687, 0.6875, 0.4375, 0.6875, 0.4375, 0.625, 0.4687, 0.125, 0.4687, 0.1875, 0.4375, 0.1875, 0.4375, 0.125, 0.4687, 0.5625, 0.4687, 0.625, 0.4375, 0.625, 0.4375, 0.5625, 0.4687, 0.0625, 0.4687, 0.125, 0.4375, 0.125, 0.4375, 0.0625, 0.4687, 0.5, 0.4687, 0.5625, 0.4375, 0.5625, 0.4375, 0.5, 0.4541, 0.996, 0.4531, 1.0, 0.4526, 0.9979, 0.4531, 0.0, 0.4687, 0.0625, 0.4375, 0.0625, 0.4687, 0.4375, 0.4687, 0.5, 0.4375, 0.5, 0.4375, 0.4375, 0.4687, 0.875, 0.4687, 0.9375, 0.4375, 0.9375, 0.4375, 0.875, 0.4687, 0.375, 0.4687, 0.4375, 0.4375, 0.4375, 0.4375, 0.375, 0.4687, 0.8125, 0.4687, 0.875, 0.4375, 0.875, 0.4375, 0.8125, 0.4687, 0.3125, 0.4687, 0.375, 0.4375, 0.375, 0.4375, 0.3125, 0.4687, 0.75, 0.4687, 0.8125, 0.4375, 0.8125, 0.4375, 0.75, 0.4224, 0.9979, 0.4219, 1.0, 0.4215, 0.9986, 0.4219, 0.0, 0.4375, 0.0625, 0.4062, 0.0625, 0.4375, 0.4375, 0.4375, 0.5, 0.4062, 0.5, 0.4062, 0.4375, 0.4375, 0.875, 0.4375, 0.9375, 0.4062, 0.9375, 0.4062, 0.875, 0.4375, 0.375, 0.4375, 0.4375, 0.4062, 0.4375, 0.4062, 0.375, 0.4375, 0.8125, 0.4375, 0.875, 0.4062, 0.875, 0.4062, 0.8125, 0.4375, 0.3125, 0.4375, 0.375, 0.4062, 0.375, 0.4062, 0.3125, 0.4375, 0.75, 0.4375, 0.8125, 0.4062, 0.8125, 0.4062, 0.75, 0.4375, 0.25, 0.4375, 0.3125, 0.4062, 0.3125, 0.4062, 0.25, 0.4375, 0.6875, 0.4375, 0.75, 0.4062, 0.75, 0.4062, 0.6875, 0.4375, 0.1875, 0.4375, 0.25, 0.4062, 0.25, 0.4062, 0.1875, 0.4375, 0.625, 0.4375, 0.6875, 0.4062, 0.6875, 0.4062, 0.625, 0.4375, 0.125, 0.4375, 0.1875, 0.4062, 0.1875, 0.4062, 0.125, 0.4375, 0.5625, 0.4375, 0.625, 0.4062, 0.625, 0.4062, 0.5625, 0.4375, 0.0625, 0.4375, 0.125, 0.4062, 0.125, 0.4062, 0.0625, 0.4375, 0.5, 0.4375, 0.5625, 0.4062, 0.5625, 0.4062, 0.5, 0.4062, 0.6875, 0.4062, 0.75, 0.375, 0.75, 0.375, 0.6875, 0.4062, 0.1875, 0.4062, 0.25, 0.375, 0.25, 0.375, 0.1875, 0.4062, 0.625, 0.4062, 0.6875, 0.375, 0.6875, 0.375, 0.625, 0.4062, 0.125, 0.4062, 0.1875, 0.375, 0.1875, 0.375, 0.125, 0.4062, 0.5625, 0.4062, 0.625, 0.375, 0.625, 0.375, 0.5625, 0.4062, 0.0625, 0.4062, 0.125, 0.375, 0.125, 0.375, 0.0625, 0.4062, 0.5, 0.4062, 0.5625, 0.375, 0.5625, 0.375, 0.5, 0.391, 0.9986, 0.3906, 1.0, 0.3903, 0.9989, 0.3906, 0.0, 0.4062, 0.0625, 0.375, 0.0625, 0.4062, 0.4375, 0.4062, 0.5, 0.375, 0.5, 0.375, 0.4375, 0.4062, 0.875, 0.4062, 0.9375, 0.375, 0.9375, 0.375, 0.875, 0.4062, 0.375, 0.4062, 0.4375, 0.375, 0.4375, 0.375, 0.375, 0.4062, 0.8125, 0.4062, 0.875, 0.375, 0.875, 0.375, 0.8125, 0.4062, 0.3125, 0.4062, 0.375, 0.375, 0.375, 0.375, 0.3125, 0.4062, 0.75, 0.4062, 0.8125, 0.375, 0.8125, 0.375, 0.75, 0.4062, 0.25, 0.4062, 0.3125, 0.375, 0.3125, 0.375, 0.25, 0.375, 0.4375, 0.375, 0.5, 0.3437, 0.5, 0.3437, 0.4375, 0.375, 0.875, 0.375, 0.9375, 0.3437, 0.9375, 0.3437, 0.875, 0.375, 0.375, 0.375, 0.4375, 0.3437, 0.4375, 0.3437, 0.375, 0.375, 0.8125, 0.375, 0.875, 0.3437, 0.875, 0.3437, 0.8125, 0.375, 0.3125, 0.375, 0.375, 0.3437, 0.375, 0.3437, 0.3125, 0.375, 0.75, 0.375, 0.8125, 0.3437, 0.8125, 0.3437, 0.75, 0.375, 0.25, 0.375, 0.3125, 0.3437, 0.3125, 0.3437, 0.25, 0.375, 0.6875, 0.375, 0.75, 0.3437, 0.75, 0.3437, 0.6875, 0.375, 0.1875, 0.375, 0.25, 0.3437, 0.25, 0.3437, 0.1875, 0.375, 0.625, 0.375, 0.6875, 0.3437, 0.6875, 0.3437, 0.625, 0.375, 0.125, 0.375, 0.1875, 0.3437, 0.1875, 0.3437, 0.125, 0.375, 0.5625, 0.375, 0.625, 0.3437, 0.625, 0.3437, 0.5625, 0.375, 0.0625, 0.375, 0.125, 0.3437, 0.125, 0.3437, 0.0625, 0.375, 0.5, 0.375, 0.5625, 0.3437, 0.5625, 0.3437, 0.5, 0.3597, 0.9989, 0.3594, 1.0, 0.3591, 0.9991, 0.3594, 0.0, 0.375, 0.0625, 0.3437, 0.0625, 0.3437, 0.1875, 0.3437, 0.25, 0.3125, 0.25, 0.3125, 0.1875, 0.3437, 0.625, 0.3437, 0.6875, 0.3125, 0.6875, 0.3125, 0.625, 0.3437, 0.125, 0.3437, 0.1875, 0.3125, 0.1875, 0.3125, 0.125, 0.3437, 0.5625, 0.3437, 0.625, 0.3125, 0.625, 0.3125, 0.5625, 0.3437, 0.0625, 0.3437, 0.125, 0.3125, 0.125, 0.3125, 0.0625, 0.3437, 0.5, 0.3437, 0.5625, 0.3125, 0.5625, 0.3125, 0.5, 0.3284, 0.9991, 0.3281, 1.0, 0.3279, 0.9992, 0.3281, 0.0, 0.3437, 0.0625, 0.3125, 0.0625, 0.3437, 0.4375, 0.3437, 0.5, 0.3125, 0.5, 0.3125, 0.4375, 0.3437, 0.875, 0.3437, 0.9375, 0.3125, 0.9375, 0.3125, 0.875, 0.3437, 0.375, 0.3437, 0.4375, 0.3125, 0.4375, 0.3125, 0.375, 0.3437, 0.8125, 0.3437, 0.875, 0.3125, 0.875, 0.3125, 0.8125, 0.3437, 0.3125, 0.3437, 0.375, 0.3125, 0.375, 0.3125, 0.3125, 0.3437, 0.75, 0.3437, 0.8125, 0.3125, 0.8125, 0.3125, 0.75, 0.3437, 0.25, 0.3437, 0.3125, 0.3125, 0.3125, 0.3125, 0.25, 0.3437, 0.6875, 0.3437, 0.75, 0.3125, 0.75, 0.3125, 0.6875, 0.3125, 0.375, 0.3125, 0.4375, 0.2812, 0.4375, 0.2812, 0.375, 0.3125, 0.8125, 0.3125, 0.875, 0.2812, 0.875, 0.2812, 0.8125, 0.3125, 0.3125, 0.3125, 0.375, 0.2812, 0.375, 0.2812, 0.3125, 0.3125, 0.75, 0.3125, 0.8125, 0.2812, 0.8125, 0.2812, 0.75, 0.3125, 0.25, 0.3125, 0.3125, 0.2812, 0.3125, 0.2812, 0.25, 0.3125, 0.6875, 0.3125, 0.75, 0.2812, 0.75, 0.2812, 0.6875, 0.3125, 0.1875, 0.3125, 0.25, 0.2812, 0.25, 0.2812, 0.1875, 0.3125, 0.625, 0.3125, 0.6875, 0.2812, 0.6875, 0.2812, 0.625, 0.3125, 0.125, 0.3125, 0.1875, 0.2812, 0.1875, 0.2812, 0.125, 0.3125, 0.5625, 0.3125, 0.625, 0.2812, 0.625, 0.2812, 0.5625, 0.3125, 0.0625, 0.3125, 0.125, 0.2812, 0.125, 0.2812, 0.0625, 0.3125, 0.5, 0.3125, 0.5625, 0.2812, 0.5625, 0.2812, 0.5, 0.2971, 0.9992, 0.2969, 1.0, 0.2967, 0.9992, 0.2969, 0.0, 0.3125, 0.0625, 0.2812, 0.0625, 0.3125, 0.4375, 0.3125, 0.5, 0.2812, 0.5, 0.2812, 0.4375, 0.3125, 0.875, 0.3125, 0.9375, 0.2812, 0.9375, 0.2812, 0.875, 0.2812, 0.125, 0.2812, 0.1875, 0.25, 0.1875, 0.25, 0.125, 0.2812, 0.5625, 0.2812, 0.625, 0.25, 0.625, 0.25, 0.5625, 0.2812, 0.0625, 0.2812, 0.125, 0.25, 0.125, 0.25, 0.0625, 0.2812, 0.5, 0.2812, 0.5625, 0.25, 0.5625, 0.25, 0.5, 0.2658, 0.9992, 0.2656, 1.0, 0.2654, 0.9992, 0.2656, 0.0, 0.2812, 0.0625, 0.25, 0.0625, 0.2812, 0.4375, 0.2812, 0.5, 0.25, 0.5, 0.25, 0.4375, 0.2812, 0.875, 0.2812, 0.9375, 0.25, 0.9375, 0.25, 0.875, 0.2812, 0.375, 0.2812, 0.4375, 0.25, 0.4375, 0.25, 0.375, 0.2812, 0.8125, 0.2812, 0.875, 0.25, 0.875, 0.25, 0.8125, 0.2812, 0.3125, 0.2812, 0.375, 0.25, 0.375, 0.25, 0.3125, 0.2812, 0.75, 0.2812, 0.8125, 0.25, 0.8125, 0.25, 0.75, 0.2812, 0.25, 0.2812, 0.3125, 0.25, 0.3125, 0.25, 0.25, 0.2812, 0.6875, 0.2812, 0.75, 0.25, 0.75, 0.25, 0.6875, 0.2812, 0.1875, 0.2812, 0.25, 0.25, 0.25, 0.25, 0.1875, 0.2812, 0.625, 0.2812, 0.6875, 0.25, 0.6875, 0.25, 0.625, 0.25, 0.8125, 0.25, 0.875, 0.2188, 0.875, 0.2188, 0.8125, 0.25, 0.3125, 0.25, 0.375, 0.2188, 0.375, 0.2187, 0.3125, 0.25, 0.75, 0.25, 0.8125, 0.2188, 0.8125, 0.2187, 0.75, 0.25, 0.25, 0.25, 0.3125, 0.2187, 0.3125, 0.2187, 0.25, 0.25, 0.6875, 0.25, 0.75, 0.2187, 0.75, 0.2187, 0.6875, 0.25, 0.1875, 0.25, 0.25, 0.2187, 0.25, 0.2188, 0.1875, 0.25, 0.625, 0.25, 0.6875, 0.2187, 0.6875, 0.2188, 0.625, 0.25, 0.125, 0.25, 0.1875, 0.2188, 0.1875, 0.2188, 0.125, 0.25, 0.5625, 0.25, 0.625, 0.2188, 0.625, 0.2187, 0.5625, 0.25, 0.0625, 0.25, 0.125, 0.2188, 0.125, 0.2188, 0.0625, 0.25, 0.5, 0.25, 0.5625, 0.2187, 0.5625, 0.2187, 0.5, 0.2346, 0.9992, 0.2344, 1.0, 0.2342, 0.9992, 0.2344, 0.0, 0.25, 0.0625, 0.2188, 0.0625, 0.25, 0.4375, 0.25, 0.5, 0.2187, 0.5, 0.2187, 0.4375, 0.25, 0.875, 0.25, 0.9375, 0.2188, 0.9375, 0.2188, 0.875, 0.25, 0.375, 0.25, 0.4375, 0.2187, 0.4375, 0.2188, 0.375, 0.2187, 0.5625, 0.2188, 0.625, 0.1875, 0.625, 0.1875, 0.5625, 0.2188, 0.0625, 0.2188, 0.125, 0.1875, 0.125, 0.1875, 0.0625, 0.2187, 0.5, 0.2187, 0.5625, 0.1875, 0.5625, 0.1875, 0.5, 0.2033, 0.9992, 0.2031, 1.0, 0.2029, 0.9992, 0.2031, 0.0, 0.2188, 0.0625, 0.1875, 0.0625, 0.2187, 0.4375, 0.2187, 0.5, 0.1875, 0.5, 0.1875, 0.4375, 0.2188, 0.875, 0.2188, 0.9375, 0.1875, 0.9375, 0.1875, 0.875, 0.2188, 0.375, 0.2187, 0.4375, 0.1875, 0.4375, 0.1875, 0.375, 0.2188, 0.8125, 0.2188, 0.875, 0.1875, 0.875, 0.1875, 0.8125, 0.2187, 0.3125, 0.2188, 0.375, 0.1875, 0.375, 0.1875, 0.3125, 0.2187, 0.75, 0.2188, 0.8125, 0.1875, 0.8125, 0.1875, 0.75, 0.2187, 0.25, 0.2187, 0.3125, 0.1875, 0.3125, 0.1875, 0.25, 0.2187, 0.6875, 0.2187, 0.75, 0.1875, 0.75, 0.1875, 0.6875, 0.2188, 0.1875, 0.2187, 0.25, 0.1875, 0.25, 0.1875, 0.1875, 0.2188, 0.625, 0.2187, 0.6875, 0.1875, 0.6875, 0.1875, 0.625, 0.2188, 0.125, 0.2188, 0.1875, 0.1875, 0.1875, 0.1875, 0.125, 0.1875, 0.3125, 0.1875, 0.375, 0.1563, 0.375, 0.1562, 0.3125, 0.1875, 0.75, 0.1875, 0.8125, 0.1563, 0.8125, 0.1563, 0.75, 0.1875, 0.25, 0.1875, 0.3125, 0.1562, 0.3125, 0.1563, 0.25, 0.1875, 0.6875, 0.1875, 0.75, 0.1563, 0.75, 0.1562, 0.6875, 0.1875, 0.1875, 0.1875, 0.25, 0.1563, 0.25, 0.1563, 0.1875, 0.1875, 0.625, 0.1875, 0.6875, 0.1562, 0.6875, 0.1563, 0.625, 0.1875, 0.125, 0.1875, 0.1875, 0.1563, 0.1875, 0.1563, 0.125, 0.1875, 0.5625, 0.1875, 0.625, 0.1563, 0.625, 0.1562, 0.5625, 0.1875, 0.0625, 0.1875, 0.125, 0.1563, 0.125, 0.1563, 0.0625, 0.1875, 0.5, 0.1875, 0.5625, 0.1562, 0.5625, 0.1562, 0.5, 0.1721, 0.9992, 0.1719, 1.0, 0.1716, 0.9991, 0.1719, 0.0, 0.1875, 0.0625, 0.1563, 0.0625, 0.1875, 0.4375, 0.1875, 0.5, 0.1562, 0.5, 0.1562, 0.4375, 0.1875, 0.875, 0.1875, 0.9375, 0.1563, 0.9375, 0.1563, 0.875, 0.1875, 0.375, 0.1875, 0.4375, 0.1562, 0.4375, 0.1563, 0.375, 0.1875, 0.8125, 0.1875, 0.875, 0.1563, 0.875, 0.1563, 0.8125, 0.1563, 0.0625, 0.1563, 0.125, 0.125, 0.125, 0.125, 0.0625, 0.1562, 0.5, 0.1562, 0.5625, 0.125, 0.5625, 0.125, 0.5, 0.1409, 0.9991, 0.1406, 1.0, 0.1403, 0.9989, 0.1406, 0.0, 0.1563, 0.0625, 0.125, 0.0625, 0.1562, 0.4375, 0.1562, 0.5, 0.125, 0.5, 0.125, 0.4375, 0.1563, 0.875, 0.1563, 0.9375, 0.125, 0.9375, 0.125, 0.875, 0.1563, 0.375, 0.1562, 0.4375, 0.125, 0.4375, 0.125, 0.375, 0.1563, 0.8125, 0.1563, 0.875, 0.125, 0.875, 0.125, 0.8125, 0.1562, 0.3125, 0.1563, 0.375, 0.125, 0.375, 0.125, 0.3125, 0.1563, 0.75, 0.1563, 0.8125, 0.125, 0.8125, 0.125, 0.75, 0.1563, 0.25, 0.1562, 0.3125, 0.125, 0.3125, 0.125, 0.25, 0.1562, 0.6875, 0.1563, 0.75, 0.125, 0.75, 0.125, 0.6875, 0.1563, 0.1875, 0.1563, 0.25, 0.125, 0.25, 0.125, 0.1875, 0.1563, 0.625, 0.1562, 0.6875, 0.125, 0.6875, 0.125, 0.625, 0.1563, 0.125, 0.1563, 0.1875, 0.125, 0.1875, 0.125, 0.125, 0.1562, 0.5625, 0.1563, 0.625, 0.125, 0.625, 0.125, 0.5625, 0.125, 0.75, 0.125, 0.8125, 0.09375, 0.8125, 0.09375, 0.75, 0.125, 0.25, 0.125, 0.3125, 0.09375, 0.3125, 0.09375, 0.25, 0.125, 0.6875, 0.125, 0.75, 0.09375, 0.75, 0.09375, 0.6875, 0.125, 0.1875, 0.125, 0.25, 0.09375, 0.25, 0.09375, 0.1875, 0.125, 0.625, 0.125, 0.6875, 0.09375, 0.6875, 0.09375, 0.625, 0.125, 0.125, 0.125, 0.1875, 0.09375, 0.1875, 0.09375, 0.125, 0.125, 0.5625, 0.125, 0.625, 0.09375, 0.625, 0.09375, 0.5625, 0.125, 0.0625, 0.125, 0.125, 0.09375, 0.125, 0.09375, 0.0625, 0.125, 0.5, 0.125, 0.5625, 0.09375, 0.5625, 0.09375, 0.5, 0.1097, 0.9989, 0.1094, 1.0, 0.109, 0.9986, 0.1094, 0.0, 0.125, 0.0625, 0.09375, 0.0625, 0.125, 0.4375, 0.125, 0.5, 0.09375, 0.5, 0.09375, 0.4375, 0.125, 0.875, 0.125, 0.9375, 0.09375, 0.9375, 0.09375, 0.875, 0.125, 0.375, 0.125, 0.4375, 0.09375, 0.4375, 0.09375, 0.375, 0.125, 0.8125, 0.125, 0.875, 0.09375, 0.875, 0.09375, 0.8125, 0.125, 0.3125, 0.125, 0.375, 0.09375, 0.375, 0.09375, 0.3125, 0.09375, 0.5, 0.09375, 0.5625, 0.0625, 0.5625, 0.0625, 0.5, 0.07848, 0.9986, 0.07813, 1.0, 0.07762, 0.998, 0.07813, 0.0, 0.09375, 0.0625, 0.0625, 0.0625, 0.09375, 0.4375, 0.09375, 0.5, 0.0625, 0.5, 0.0625, 0.4375, 0.09375, 0.875, 0.09375, 0.9375, 0.0625, 0.9375, 0.0625, 0.875, 0.09375, 0.375, 0.09375, 0.4375, 0.0625, 0.4375, 0.0625, 0.375, 0.09375, 0.8125, 0.09375, 0.875, 0.0625, 0.875, 0.0625, 0.8125, 0.09375, 0.3125, 0.09375, 0.375, 0.0625, 0.375, 0.0625, 0.3125, 0.09375, 0.75, 0.09375, 0.8125, 0.0625, 0.8125, 0.0625, 0.75, 0.09375, 0.25, 0.09375, 0.3125, 0.0625, 0.3125, 0.0625, 0.25, 0.09375, 0.6875, 0.09375, 0.75, 0.0625, 0.75, 0.0625, 0.6875, 0.09375, 0.1875, 0.09375, 0.25, 0.0625, 0.25, 0.0625, 0.1875, 0.09375, 0.625, 0.09375, 0.6875, 0.0625, 0.6875, 0.0625, 0.625, 0.09375, 0.125, 0.09375, 0.1875, 0.0625, 0.1875, 0.0625, 0.125, 0.09375, 0.5625, 0.09375, 0.625, 0.0625, 0.625, 0.0625, 0.5625, 0.09375, 0.0625, 0.09375, 0.125, 0.0625, 0.125, 0.0625, 0.0625, 0.0625, 0.25, 0.0625, 0.3125, 0.03125, 0.3125, 0.03125, 0.25, 0.0625, 0.6875, 0.0625, 0.75, 0.03125, 0.75, 0.03125, 0.6875, 0.0625, 0.1875, 0.0625, 0.25, 0.03125, 0.25, 0.03125, 0.1875, 0.0625, 0.625, 0.0625, 0.6875, 0.03125, 0.6875, 0.03125, 0.625, 0.0625, 0.125, 0.0625, 0.1875, 0.03125, 0.1875, 0.03125, 0.125, 0.0625, 0.5625, 0.0625, 0.625, 0.03125, 0.625, 0.03125, 0.5625, 0.0625, 0.0625, 0.0625, 0.125, 0.03125, 0.125, 0.03125, 0.0625, 0.0625, 0.5, 0.0625, 0.5625, 0.03125, 0.5625, 0.03125, 0.5, 0.04738, 0.998, 0.04688, 1.0, 0.04588, 0.996, 0.04688, 0.0, 0.0625, 0.0625, 0.03125, 0.0625, 0.0625, 0.4375, 0.0625, 0.5, 0.03125, 0.5, 0.03125, 0.4375, 0.0625, 0.875, 0.0625, 0.9375, 0.03125, 0.9375, 0.03125, 0.875, 0.0625, 0.375, 0.0625, 0.4375, 0.03125, 0.4375, 0.03125, 0.375, 0.0625, 0.8125, 0.0625, 0.875, 0.03125, 0.875, 0.03125, 0.8125, 0.0625, 0.3125, 0.0625, 0.375, 0.03125, 0.375, 0.03125, 0.3125, 0.0625, 0.75, 0.0625, 0.8125, 0.03125, 0.8125, 0.03125, 0.75, 0.01563, 0.0, 0.03125, 0.0625, 2.384e-07, 0.0625, 0.03125, 0.4375, 0.03125, 0.5, 0.0, 0.5, 0.0, 0.4375, 0.0005873, 0.875, 0.001674, 0.9375, 2.384e-07, 0.9375, 8.941e-08, 0.875, 0.03125, 0.375, 0.03125, 0.4375, 0.0, 0.4375, 5.96e-08, 0.375, 0.0001631, 0.8125, 0.0005873, 0.875, 8.941e-08, 0.875, 5.96e-08, 0.8125, 0.03125, 0.3125, 0.03125, 0.375, 5.96e-08, 0.375, 0.0, 0.3125, 2.616e-08, 0.7774, 0.0001631, 0.8125, 5.96e-08, 0.8125, 0.03125, 0.25, 0.03125, 0.3125, 0.0, 0.3125, 0.0, 0.25, 0.03125, 0.6875, 0.03125, 0.75, 0.0, 0.75, 0.0, 0.6875, 0.03125, 0.1875, 0.03125, 0.25, 0.0, 0.25, 5.96e-08, 0.1875, 0.03125, 0.625, 0.03125, 0.6875, 0.0, 0.6875, 5.96e-08, 0.625, 0.03125, 0.125, 0.03125, 0.1875, 5.96e-08, 0.1875, 8.941e-08, 0.125, 0.03125, 0.5625, 0.03125, 0.625, 5.96e-08, 0.625, 0.0, 0.5625, 0.03125, 0.0625, 0.03125, 0.125, 8.941e-08, 0.125, 2.384e-07, 0.0625, 0.03125, 0.5, 0.03125, 0.5625, 0.0, 0.5625, 0.0, 0.5, 0.01662, 0.996, 0.01563, 1.0, 2.384e-07, 0.9375, 0.001674, 0.9375, 0.9844, 0.125, 0.9844, 0.1875, 0.9688, 0.1875, 0.9688, 0.125, 0.9844, 0.0625, 0.9844, 0.125, 0.9688, 0.125, 0.9688, 0.0625, 1.0, 0.9375, 0.9844, 1.0, 0.9688, 0.9375, 0.9844, 0.9375, 0.9802, 0.01677, 0.9915, 0.0625, 0.9844, 0.0625, 0.9688, 0.0625, 0.9573, 0.01677, 0.9688, 0.0625, 0.9375, 0.0625, 0.951, 0.00853, 0.924, 0.00853, 0.9375, 0.0625, 0.9063, 0.0625, 0.9204, 0.005871, 0.9997, 0.6875, 0.9999, 0.75, 0.9844, 0.75, 0.9844, 0.6875, 0.9979, 0.25, 0.9983, 0.3125, 0.9844, 0.3125, 0.9844, 0.25, 1.0, 0.7774, 1.0, 0.8125, 0.9844, 0.8125, 0.9844, 0.75, 0.9999, 0.75, 0.9983, 0.3125, 0.9987, 0.375, 0.9844, 0.375, 0.9844, 0.3125, 1.0, 0.8125, 1.0, 0.875, 0.9844, 0.875, 0.9844, 0.8125, 0.9987, 0.375, 0.9989, 0.4375, 0.9844, 0.4375, 0.9844, 0.375, 1.0, 0.875, 1.0, 0.9375, 0.9844, 0.9375, 0.9844, 0.875, 0.9989, 0.4375, 0.9991, 0.5, 0.9844, 0.5, 0.9844, 0.4375, 0.9991, 0.5, 0.9993, 0.5625, 0.9844, 0.5625, 0.9844, 0.5, 0.9915, 0.0625, 0.9957, 0.125, 0.9844, 0.125, 0.9844, 0.0625, 0.9993, 0.5625, 0.9995, 0.625, 0.9844, 0.625, 0.9844, 0.5625, 0.9957, 0.125, 0.9971, 0.1875, 0.9844, 0.1875, 0.9844, 0.125, 0.9995, 0.625, 0.9997, 0.6875, 0.9844, 0.6875, 0.9844, 0.625, 0.9971, 0.1875, 0.9979, 0.25, 0.9844, 0.25, 0.9844, 0.1875, 0.7969, 0.0, 0.7978, 0.003526, 0.796, 0.003321, 0.8281, 0.0, 0.8291, 0.003919, 0.8272, 0.003526, 0.8594, 0.0, 0.8605, 0.00461, 0.8584, 0.003919, 0.8906, 0.0, 0.8921, 0.005871, 0.8895, 0.00461, 0.9219, 0.0, 0.924, 0.00853, 0.9204, 0.005871, 0.9531, 0.0, 0.9573, 0.01677, 0.951, 0.00853, 0.0625, 0.9375, 0.04738, 0.998, 0.04588, 0.996, 0.03125, 0.9375, 0.09375, 0.9375, 0.07848, 0.9986, 0.07762, 0.998, 0.0625, 0.9375, 0.1875, 0.9375, 0.1721, 0.9992, 0.1716, 0.9991, 0.1563, 0.9375, 0.2188, 0.9375, 0.2033, 0.9992, 0.2029, 0.9992, 0.1875, 0.9375, 0.25, 0.9375, 0.2346, 0.9992, 0.2342, 0.9992, 0.2188, 0.9375, 0.2812, 0.9375, 0.2658, 0.9992, 0.2654, 0.9992, 0.25, 0.9375, 0.3125, 0.9375, 0.2971, 0.9992, 0.2967, 0.9992, 0.2812, 0.9375, 0.3437, 0.9375, 0.3284, 0.9991, 0.3279, 0.9992, 0.3125, 0.9375, 0.375, 0.9375, 0.3597, 0.9989, 0.3591, 0.9991, 0.3437, 0.9375, 0.4062, 0.9375, 0.391, 0.9986, 0.3903, 0.9989, 0.375, 0.9375, 0.4375, 0.9375, 0.4224, 0.9979, 0.4215, 0.9986, 0.4062, 0.9375, 0.4687, 0.9375, 0.4541, 0.996, 0.4526, 0.9979, 0.4375, 0.9375, 0.5469, 0.0, 0.549, 0.00847, 0.5427, 0.01653, 0.5781, 0.0, 0.5796, 0.005845, 0.576, 0.00847, 0.6094, 0.0, 0.6105, 0.004597, 0.6079, 0.005845, 0.6406, 0.0, 0.6416, 0.003912, 0.6395, 0.004597, 0.6719, 0.0, 0.6728, 0.003522, 0.6709, 0.003912, 0.7031, 0.0, 0.704, 0.003319, 0.7022, 0.003522, 0.7344, 0.0, 0.7352, 0.003256, 0.7335, 0.003319, 0.7656, 0.0, 0.7665, 0.003321, 0.7648, 0.003256, 1.0, 0.6875, 1.0, 0.75, 0.9999, 0.75, 0.9997, 0.6875, 1.0, 0.25, 1.0, 0.3125, 0.9983, 0.3125, 0.9979, 0.25, 1.0, 0.3125, 1.0, 0.375, 0.9987, 0.375, 0.9983, 0.3125, 1.0, 0.375, 1.0, 0.4375, 0.9989, 0.4375, 0.9987, 0.375, 1.0, 0.4375, 1.0, 0.5, 0.9991, 0.5, 0.9989, 0.4375, 0.9844, 0.0, 1.0, 0.0625, 0.9915, 0.0625, 0.9802, 0.01677, 1.0, 0.5, 1.0, 0.5625, 0.9993, 0.5625, 0.9991, 0.5, 1.0, 0.0625, 1.0, 0.125, 0.9957, 0.125, 0.9915, 0.0625, 1.0, 0.5625, 1.0, 0.625, 0.9995, 0.625, 0.9993, 0.5625, 1.0, 0.625, 1.0, 0.6875, 0.9997, 0.6875, 0.9995, 0.625, 1.0, 0.125, 1.0, 0.1875, 0.9971, 0.1875, 0.9957, 0.125, 1.0, 0.1875, 1.0, 0.25, 0.9979, 0.25, 0.9971, 0.1875, 0.03125, 0.9375, 0.01662, 0.996, 0.001674, 0.9375, 0.03125, 0.875, 0.03125, 0.9375, 0.001674, 0.9375, 0.0005873, 0.875, 0.03125, 0.8125, 0.03125, 0.875, 0.0005873, 0.875, 0.0001631, 0.8125, 0.03125, 0.75, 0.03125, 0.8125, 0.0001631, 0.8125, 2.616e-08, 0.7774, 0.0, 0.75, 1.0, 0.75, 1.0, 0.7774, 0.9999, 0.75, 0.1563, 0.9375, 0.1409, 0.9991, 0.1403, 0.9989, 0.125, 0.9375, 0.125, 0.9375, 0.1097, 0.9989, 0.109, 0.9986, 0.09375, 0.9375, 0.5, 0.6875, 0.5, 0.75, 0.4996, 0.75, 0.4998, 0.6875, 0.5, 0.75, 0.5, 0.8125, 0.4994, 0.8125, 0.4996, 0.75, 0.5, 0.8125, 0.5, 0.875, 0.4989, 0.875, 0.4994, 0.8125, 0.5, 0.9375, 0.4844, 1.0, 0.4834, 0.996, 0.4979, 0.9375, 0.5, 0.875, 0.5, 0.9375, 0.4979, 0.9375, 0.4989, 0.875, 0.5156, 0.0, 0.5198, 0.01653, 0.508, 0.0625, 0.5, 0.0625, 0.5312, 0.0625, 0.5312, 0.125, 0.5038, 0.125, 0.508, 0.0625, 0.4687, 0.625, 0.5, 0.625, 0.4998, 0.6875, 0.4687, 0.6875, 1.0, 0.5, 1.0, 1.0, 0.9688, 1.0, 0.9688, 0.5, 0.9688, 0.5, 0.9688, 1.0, 0.9375, 1.0, 0.9375, 0.5, 0.9375, 0.5, 0.9375, 1.0, 0.9062, 1.0, 0.9062, 0.5, 0.9062, 0.5, 0.9062, 1.0, 0.875, 1.0, 0.875, 0.5, 0.875, 0.5, 0.875, 1.0, 0.8438, 1.0, 0.8438, 0.5, 0.8438, 0.5, 0.8438, 1.0, 0.8125, 1.0, 0.8125, 0.5, 0.8125, 0.5, 0.8125, 1.0, 0.7812, 1.0, 0.7812, 0.5, 0.7812, 0.5, 0.7812, 1.0, 0.75, 1.0, 0.75, 0.5, 0.75, 0.5, 0.75, 1.0, 0.7188, 1.0, 0.7188, 0.5, 0.7188, 0.5, 0.7188, 1.0, 0.6875, 1.0, 0.6875, 0.5, 0.6875, 0.5, 0.6875, 1.0, 0.6562, 1.0, 0.6562, 0.5, 0.6562, 0.5, 0.6562, 1.0, 0.625, 1.0, 0.625, 0.5, 0.625, 0.5, 0.625, 1.0, 0.5938, 1.0, 0.5938, 0.5, 0.5938, 0.5, 0.5938, 1.0, 0.5625, 1.0, 0.5625, 0.5, 0.5625, 0.5, 0.5625, 1.0, 0.5312, 1.0, 0.5312, 0.5, 0.5312, 0.5, 0.5312, 1.0, 0.5, 1.0, 0.5, 0.5, 0.5, 0.5, 0.5, 1.0, 0.4688, 1.0, 0.4688, 0.5, 0.4688, 0.5, 0.4688, 1.0, 0.4375, 1.0, 0.4375, 0.5, 0.4375, 0.5, 0.4375, 1.0, 0.4062, 1.0, 0.4062, 0.5, 0.4062, 0.5, 0.4062, 1.0, 0.375, 1.0, 0.375, 0.5, 0.375, 0.5, 0.375, 1.0, 0.3438, 1.0, 0.3438, 0.5, 0.3438, 0.5, 0.3438, 1.0, 0.3125, 1.0, 0.3125, 0.5, 0.3125, 0.5, 0.3125, 1.0, 0.2812, 1.0, 0.2812, 0.5, 0.2812, 0.5, 0.2812, 1.0, 0.25, 1.0, 0.25, 0.5, 0.25, 0.5, 0.25, 1.0, 0.2188, 1.0, 0.2188, 0.5, 0.2188, 0.5, 0.2188, 1.0, 0.1875, 1.0, 0.1875, 0.5, 0.1875, 0.5, 0.1875, 1.0, 0.1562, 1.0, 0.1562, 0.5, 0.1562, 0.5, 0.1562, 1.0, 0.125, 1.0, 0.125, 0.5, 0.125, 0.5, 0.125, 1.0, 0.09375, 1.0, 0.09375, 0.5, 0.09375, 0.5, 0.09375, 1.0, 0.0625, 1.0, 0.0625, 0.5, 0.0625, 0.5, 0.0625, 1.0, 0.03125, 1.0, 0.03125, 0.5, 0.03125, 0.5, 0.03125, 1.0, 0.0, 1.0, 0.0, 0.5, 0.549, 0.00847, 0.5625, 0.0625, 0.5312, 0.0625, 0.5427, 0.01653, 0.5016, 0.25, 0.5012, 0.3125, 0.5, 0.3125, 0.5, 0.25, 0.5024, 0.1875, 0.5016, 0.25, 0.5, 0.25, 0.5, 0.1875, 0.5038, 0.125, 0.5024, 0.1875, 0.5, 0.1875, 0.5, 0.125, 0.5002, 0.5625, 0.5, 0.625, 0.5, 0.5625, 0.508, 0.0625, 0.5038, 0.125, 0.5, 0.125, 0.5, 0.0625, 0.5004, 0.5, 0.5002, 0.5625, 0.5, 0.5625, 0.5, 0.5, 0.5312, 0.9375, 0.5156, 1.0, 0.5, 0.9375, 0.5198, 0.01653, 0.5312, 0.0625, 0.508, 0.0625, 0.5006, 0.4375, 0.5004, 0.5, 0.5, 0.5, 0.5, 0.4375, 0.5009, 0.375, 0.5006, 0.4375, 0.5, 0.4375, 0.5, 0.375, 0.5012, 0.3125, 0.5009, 0.375, 0.5, 0.375, 0.5, 0.3125, 0.5, 0.5, 0.5, 0.5625, 0.4687, 0.5625, 0.4687, 0.5, 0.4979, 0.9375, 0.4834, 0.996, 0.4687, 0.9375, 0.4844, 0.0, 0.5, 0.0625, 0.4687, 0.0625, 0.5, 0.4375, 0.5, 0.5, 0.4687, 0.5, 0.4687, 0.4375, 0.4989, 0.875, 0.4979, 0.9375, 0.4687, 0.9375, 0.4687, 0.875, 0.5, 0.375, 0.5, 0.4375, 0.4687, 0.4375, 0.4687, 0.375, 0.4994, 0.8125, 0.4989, 0.875, 0.4687, 0.875, 0.4687, 0.8125, 0.5, 0.3125, 0.5, 0.375, 0.4687, 0.375, 0.4687, 0.3125, 0.4996, 0.75, 0.4994, 0.8125, 0.4687, 0.8125, 0.4687, 0.75, 0.5, 0.25, 0.5, 0.3125, 0.4687, 0.3125, 0.4687, 0.25, 0.4998, 0.6875, 0.4996, 0.75, 0.4687, 0.75, 0.4687, 0.6875, 0.5, 0.1875, 0.5, 0.25, 0.4687, 0.25, 0.4687, 0.1875, 0.5, 0.625, 0.5, 0.6875, 0.4998, 0.6875, 0.5, 0.125, 0.5, 0.1875, 0.4687, 0.1875, 0.4687, 0.125, 0.5, 0.5625, 0.5, 0.625, 0.4687, 0.625, 0.4687, 0.5625, 0.5, 0.0625, 0.5, 0.125, 0.4687, 0.125, 0.4687, 0.0625, 0.4687, 0.25, 0.4687, 0.3125, 0.4375, 0.3125, 0.4375, 0.25, 0.4687, 0.6875, 0.4687, 0.75, 0.4375, 0.75, 0.4375, 0.6875, 0.4687, 0.1875, 0.4687, 0.25, 0.4375, 0.25, 0.4375, 0.1875, 0.4687, 0.625, 0.4687, 0.6875, 0.4375, 0.6875, 0.4375, 0.625, 0.4687, 0.125, 0.4687, 0.1875, 0.4375, 0.1875, 0.4375, 0.125, 0.4687, 0.5625, 0.4687, 0.625, 0.4375, 0.625, 0.4375, 0.5625, 0.4687, 0.0625, 0.4687, 0.125, 0.4375, 0.125, 0.4375, 0.0625, 0.4687, 0.5, 0.4687, 0.5625, 0.4375, 0.5625, 0.4375, 0.5, 0.4541, 0.996, 0.4531, 1.0, 0.4526, 0.9979, 0.4531, 0.0, 0.4687, 0.0625, 0.4375, 0.0625, 0.4687, 0.4375, 0.4687, 0.5, 0.4375, 0.5, 0.4375, 0.4375, 0.4687, 0.875, 0.4687, 0.9375, 0.4375, 0.9375, 0.4375, 0.875, 0.4687, 0.375, 0.4687, 0.4375, 0.4375, 0.4375, 0.4375, 0.375, 0.4687, 0.8125, 0.4687, 0.875, 0.4375, 0.875, 0.4375, 0.8125, 0.4687, 0.3125, 0.4687, 0.375, 0.4375, 0.375, 0.4375, 0.3125, 0.4687, 0.75, 0.4687, 0.8125, 0.4375, 0.8125, 0.4375, 0.75, 0.4224, 0.9979, 0.4219, 1.0, 0.4215, 0.9986, 0.4219, 0.0, 0.4375, 0.0625, 0.4062, 0.0625, 0.4375, 0.4375, 0.4375, 0.5, 0.4062, 0.5, 0.4062, 0.4375, 0.4375, 0.875, 0.4375, 0.9375, 0.4062, 0.9375, 0.4062, 0.875, 0.4375, 0.375, 0.4375, 0.4375, 0.4062, 0.4375, 0.4062, 0.375, 0.4375, 0.8125, 0.4375, 0.875, 0.4062, 0.875, 0.4062, 0.8125, 0.4375, 0.3125, 0.4375, 0.375, 0.4062, 0.375, 0.4062, 0.3125, 0.4375, 0.75, 0.4375, 0.8125, 0.4062, 0.8125, 0.4062, 0.75, 0.4375, 0.25, 0.4375, 0.3125, 0.4062, 0.3125, 0.4062, 0.25, 0.4375, 0.6875, 0.4375, 0.75, 0.4062, 0.75, 0.4062, 0.6875, 0.4375, 0.1875, 0.4375, 0.25, 0.4062, 0.25, 0.4062, 0.1875, 0.4375, 0.625, 0.4375, 0.6875, 0.4062, 0.6875, 0.4062, 0.625, 0.4375, 0.125, 0.4375, 0.1875, 0.4062, 0.1875, 0.4062, 0.125, 0.4375, 0.5625, 0.4375, 0.625, 0.4062, 0.625, 0.4062, 0.5625, 0.4375, 0.0625, 0.4375, 0.125, 0.4062, 0.125, 0.4062, 0.0625, 0.4375, 0.5, 0.4375, 0.5625, 0.4062, 0.5625, 0.4062, 0.5, 0.4062, 0.6875, 0.4062, 0.75, 0.375, 0.75, 0.375, 0.6875, 0.4062, 0.1875, 0.4062, 0.25, 0.375, 0.25, 0.375, 0.1875, 0.4062, 0.625, 0.4062, 0.6875, 0.375, 0.6875, 0.375, 0.625, 0.4062, 0.125, 0.4062, 0.1875, 0.375, 0.1875, 0.375, 0.125, 0.4062, 0.5625, 0.4062, 0.625, 0.375, 0.625, 0.375, 0.5625, 0.4062, 0.0625, 0.4062, 0.125, 0.375, 0.125, 0.375, 0.0625, 0.4062, 0.5, 0.4062, 0.5625, 0.375, 0.5625, 0.375, 0.5, 0.391, 0.9986, 0.3906, 1.0, 0.3903, 0.9989, 0.3906, 0.0, 0.4062, 0.0625, 0.375, 0.0625, 0.4062, 0.4375, 0.4062, 0.5, 0.375, 0.5, 0.375, 0.4375, 0.4062, 0.875, 0.4062, 0.9375, 0.375, 0.9375, 0.375, 0.875, 0.4062, 0.375, 0.4062, 0.4375, 0.375, 0.4375, 0.375, 0.375, 0.4062, 0.8125, 0.4062, 0.875, 0.375, 0.875, 0.375, 0.8125, 0.4062, 0.3125, 0.4062, 0.375, 0.375, 0.375, 0.375, 0.3125, 0.4062, 0.75, 0.4062, 0.8125, 0.375, 0.8125, 0.375, 0.75, 0.4062, 0.25, 0.4062, 0.3125, 0.375, 0.3125, 0.375, 0.25, 0.375, 0.4375, 0.375, 0.5, 0.3437, 0.5, 0.3437, 0.4375, 0.375, 0.875, 0.375, 0.9375, 0.3437, 0.9375, 0.3437, 0.875, 0.375, 0.375, 0.375, 0.4375, 0.3437, 0.4375, 0.3437, 0.375, 0.375, 0.8125, 0.375, 0.875, 0.3437, 0.875, 0.3437, 0.8125, 0.375, 0.3125, 0.375, 0.375, 0.3437, 0.375, 0.3437, 0.3125, 0.375, 0.75, 0.375, 0.8125, 0.3437, 0.8125, 0.3437, 0.75, 0.375, 0.25, 0.375, 0.3125, 0.3437, 0.3125, 0.3437, 0.25, 0.375, 0.6875, 0.375, 0.75, 0.3437, 0.75, 0.3437, 0.6875, 0.375, 0.1875, 0.375, 0.25, 0.3437, 0.25, 0.3437, 0.1875, 0.375, 0.625, 0.375, 0.6875, 0.3437, 0.6875, 0.3437, 0.625, 0.375, 0.125, 0.375, 0.1875, 0.3437, 0.1875, 0.3437, 0.125, 0.375, 0.5625, 0.375, 0.625, 0.3437, 0.625, 0.3437, 0.5625, 0.375, 0.0625, 0.375, 0.125, 0.3437, 0.125, 0.3437, 0.0625, 0.375, 0.5, 0.375, 0.5625, 0.3437, 0.5625, 0.3437, 0.5, 0.3597, 0.9989, 0.3594, 1.0, 0.3591, 0.9991, 0.3594, 0.0, 0.375, 0.0625, 0.3437, 0.0625, 0.3437, 0.1875, 0.3437, 0.25, 0.3125, 0.25, 0.3125, 0.1875, 0.3437, 0.625, 0.3437, 0.6875, 0.3125, 0.6875, 0.3125, 0.625, 0.3437, 0.125, 0.3437, 0.1875, 0.3125, 0.1875, 0.3125, 0.125, 0.3437, 0.5625, 0.3437, 0.625, 0.3125, 0.625, 0.3125, 0.5625, 0.3437, 0.0625, 0.3437, 0.125, 0.3125, 0.125, 0.3125, 0.0625, 0.3437, 0.5, 0.3437, 0.5625, 0.3125, 0.5625, 0.3125, 0.5, 0.3284, 0.9991, 0.3281, 1.0, 0.3279, 0.9992, 0.3281, 0.0, 0.3437, 0.0625, 0.3125, 0.0625, 0.3437, 0.4375, 0.3437, 0.5, 0.3125, 0.5, 0.3125, 0.4375, 0.3437, 0.875, 0.3437, 0.9375, 0.3125, 0.9375, 0.3125, 0.875, 0.3437, 0.375, 0.3437, 0.4375, 0.3125, 0.4375, 0.3125, 0.375, 0.3437, 0.8125, 0.3437, 0.875, 0.3125, 0.875, 0.3125, 0.8125, 0.3437, 0.3125, 0.3437, 0.375, 0.3125, 0.375, 0.3125, 0.3125, 0.3437, 0.75, 0.3437, 0.8125, 0.3125, 0.8125, 0.3125, 0.75, 0.3437, 0.25, 0.3437, 0.3125, 0.3125, 0.3125, 0.3125, 0.25, 0.3437, 0.6875, 0.3437, 0.75, 0.3125, 0.75, 0.3125, 0.6875, 0.3125, 0.375, 0.3125, 0.4375, 0.2812, 0.4375, 0.2812, 0.375, 0.3125, 0.8125, 0.3125, 0.875, 0.2812, 0.875, 0.2812, 0.8125, 0.3125, 0.3125, 0.3125, 0.375, 0.2812, 0.375, 0.2812, 0.3125, 0.3125, 0.75, 0.3125, 0.8125, 0.2812, 0.8125, 0.2812, 0.75, 0.3125, 0.25, 0.3125, 0.3125, 0.2812, 0.3125, 0.2812, 0.25, 0.3125, 0.6875, 0.3125, 0.75, 0.2812, 0.75, 0.2812, 0.6875, 0.3125, 0.1875, 0.3125, 0.25, 0.2812, 0.25, 0.2812, 0.1875, 0.3125, 0.625, 0.3125, 0.6875, 0.2812, 0.6875, 0.2812, 0.625, 0.3125, 0.125, 0.3125, 0.1875, 0.2812, 0.1875, 0.2812, 0.125, 0.3125, 0.5625, 0.3125, 0.625, 0.2812, 0.625, 0.2812, 0.5625, 0.3125, 0.0625, 0.3125, 0.125, 0.2812, 0.125, 0.2812, 0.0625, 0.3125, 0.5, 0.3125, 0.5625, 0.2812, 0.5625, 0.2812, 0.5, 0.2971, 0.9992, 0.2969, 1.0, 0.2967, 0.9992, 0.2969, 0.0, 0.3125, 0.0625, 0.2812, 0.0625, 0.3125, 0.4375, 0.3125, 0.5, 0.2812, 0.5, 0.2812, 0.4375, 0.3125, 0.875, 0.3125, 0.9375, 0.2812, 0.9375, 0.2812, 0.875, 0.2812, 0.125, 0.2812, 0.1875, 0.25, 0.1875, 0.25, 0.125, 0.2812, 0.5625, 0.2812, 0.625, 0.25, 0.625, 0.25, 0.5625, 0.2812, 0.0625, 0.2812, 0.125, 0.25, 0.125, 0.25, 0.0625, 0.2812, 0.5, 0.2812, 0.5625, 0.25, 0.5625, 0.25, 0.5, 0.2658, 0.9992, 0.2656, 1.0, 0.2654, 0.9992, 0.2656, 0.0, 0.2812, 0.0625, 0.25, 0.0625, 0.2812, 0.4375, 0.2812, 0.5, 0.25, 0.5, 0.25, 0.4375, 0.2812, 0.875, 0.2812, 0.9375, 0.25, 0.9375, 0.25, 0.875, 0.2812, 0.375, 0.2812, 0.4375, 0.25, 0.4375, 0.25, 0.375, 0.2812, 0.8125, 0.2812, 0.875, 0.25, 0.875, 0.25, 0.8125, 0.2812, 0.3125, 0.2812, 0.375, 0.25, 0.375, 0.25, 0.3125, 0.2812, 0.75, 0.2812, 0.8125, 0.25, 0.8125, 0.25, 0.75, 0.2812, 0.25, 0.2812, 0.3125, 0.25, 0.3125, 0.25, 0.25, 0.2812, 0.6875, 0.2812, 0.75, 0.25, 0.75, 0.25, 0.6875, 0.2812, 0.1875, 0.2812, 0.25, 0.25, 0.25, 0.25, 0.1875, 0.2812, 0.625, 0.2812, 0.6875, 0.25, 0.6875, 0.25, 0.625, 0.25, 0.8125, 0.25, 0.875, 0.2188, 0.875, 0.2188, 0.8125, 0.25, 0.3125, 0.25, 0.375, 0.2188, 0.375, 0.2187, 0.3125, 0.25, 0.75, 0.25, 0.8125, 0.2188, 0.8125, 0.2187, 0.75, 0.25, 0.25, 0.25, 0.3125, 0.2187, 0.3125, 0.2187, 0.25, 0.25, 0.6875, 0.25, 0.75, 0.2187, 0.75, 0.2187, 0.6875, 0.25, 0.1875, 0.25, 0.25, 0.2187, 0.25, 0.2188, 0.1875, 0.25, 0.625, 0.25, 0.6875, 0.2187, 0.6875, 0.2188, 0.625, 0.25, 0.125, 0.25, 0.1875, 0.2188, 0.1875, 0.2188, 0.125, 0.25, 0.5625, 0.25, 0.625, 0.2188, 0.625, 0.2187, 0.5625, 0.25, 0.0625, 0.25, 0.125, 0.2188, 0.125, 0.2188, 0.0625, 0.25, 0.5, 0.25, 0.5625, 0.2187, 0.5625, 0.2187, 0.5, 0.2346, 0.9992, 0.2344, 1.0, 0.2342, 0.9992, 0.2344, 0.0, 0.25, 0.0625, 0.2188, 0.0625, 0.25, 0.4375, 0.25, 0.5, 0.2187, 0.5, 0.2187, 0.4375, 0.25, 0.875, 0.25, 0.9375, 0.2188, 0.9375, 0.2188, 0.875, 0.25, 0.375, 0.25, 0.4375, 0.2187, 0.4375, 0.2188, 0.375, 0.2187, 0.5625, 0.2188, 0.625, 0.1875, 0.625, 0.1875, 0.5625, 0.2188, 0.0625, 0.2188, 0.125, 0.1875, 0.125, 0.1875, 0.0625, 0.2187, 0.5, 0.2187, 0.5625, 0.1875, 0.5625, 0.1875, 0.5, 0.2033, 0.9992, 0.2031, 1.0, 0.2029, 0.9992, 0.2031, 0.0, 0.2188, 0.0625, 0.1875, 0.0625, 0.2187, 0.4375, 0.2187, 0.5, 0.1875, 0.5, 0.1875, 0.4375, 0.2188, 0.875, 0.2188, 0.9375, 0.1875, 0.9375, 0.1875, 0.875, 0.2188, 0.375, 0.2187, 0.4375, 0.1875, 0.4375, 0.1875, 0.375, 0.2188, 0.8125, 0.2188, 0.875, 0.1875, 0.875, 0.1875, 0.8125, 0.2187, 0.3125, 0.2188, 0.375, 0.1875, 0.375, 0.1875, 0.3125, 0.2187, 0.75, 0.2188, 0.8125, 0.1875, 0.8125, 0.1875, 0.75, 0.2187, 0.25, 0.2187, 0.3125, 0.1875, 0.3125, 0.1875, 0.25, 0.2187, 0.6875, 0.2187, 0.75, 0.1875, 0.75, 0.1875, 0.6875, 0.2188, 0.1875, 0.2187, 0.25, 0.1875, 0.25, 0.1875, 0.1875, 0.2188, 0.625, 0.2187, 0.6875, 0.1875, 0.6875, 0.1875, 0.625, 0.2188, 0.125, 0.2188, 0.1875, 0.1875, 0.1875, 0.1875, 0.125, 0.1875, 0.3125, 0.1875, 0.375, 0.1563, 0.375, 0.1562, 0.3125, 0.1875, 0.75, 0.1875, 0.8125, 0.1563, 0.8125, 0.1563, 0.75, 0.1875, 0.25, 0.1875, 0.3125, 0.1562, 0.3125, 0.1563, 0.25, 0.1875, 0.6875, 0.1875, 0.75, 0.1563, 0.75, 0.1562, 0.6875, 0.1875, 0.1875, 0.1875, 0.25, 0.1563, 0.25, 0.1563, 0.1875, 0.1875, 0.625, 0.1875, 0.6875, 0.1562, 0.6875, 0.1563, 0.625, 0.1875, 0.125, 0.1875, 0.1875, 0.1563, 0.1875, 0.1563, 0.125, 0.1875, 0.5625, 0.1875, 0.625, 0.1563, 0.625, 0.1562, 0.5625, 0.1875, 0.0625, 0.1875, 0.125, 0.1563, 0.125, 0.1563, 0.0625, 0.1875, 0.5, 0.1875, 0.5625, 0.1562, 0.5625, 0.1562, 0.5, 0.1721, 0.9992, 0.1719, 1.0, 0.1716, 0.9991, 0.1719, 0.0, 0.1875, 0.0625, 0.1563, 0.0625, 0.1875, 0.4375, 0.1875, 0.5, 0.1562, 0.5, 0.1562, 0.4375, 0.1875, 0.875, 0.1875, 0.9375, 0.1563, 0.9375, 0.1563, 0.875, 0.1875, 0.375, 0.1875, 0.4375, 0.1562, 0.4375, 0.1563, 0.375, 0.1875, 0.8125, 0.1875, 0.875, 0.1563, 0.875, 0.1563, 0.8125, 0.1563, 0.0625, 0.1563, 0.125, 0.125, 0.125, 0.125, 0.0625, 0.1562, 0.5, 0.1562, 0.5625, 0.125, 0.5625, 0.125, 0.5, 0.1409, 0.9991, 0.1406, 1.0, 0.1403, 0.9989, 0.1406, 0.0, 0.1563, 0.0625, 0.125, 0.0625, 0.1562, 0.4375, 0.1562, 0.5, 0.125, 0.5, 0.125, 0.4375, 0.1563, 0.875, 0.1563, 0.9375, 0.125, 0.9375, 0.125, 0.875, 0.1563, 0.375, 0.1562, 0.4375, 0.125, 0.4375, 0.125, 0.375, 0.1563, 0.8125, 0.1563, 0.875, 0.125, 0.875, 0.125, 0.8125, 0.1562, 0.3125, 0.1563, 0.375, 0.125, 0.375, 0.125, 0.3125, 0.1563, 0.75, 0.1563, 0.8125, 0.125, 0.8125, 0.125, 0.75, 0.1563, 0.25, 0.1562, 0.3125, 0.125, 0.3125, 0.125, 0.25, 0.1562, 0.6875, 0.1563, 0.75, 0.125, 0.75, 0.125, 0.6875, 0.1563, 0.1875, 0.1563, 0.25, 0.125, 0.25, 0.125, 0.1875, 0.1563, 0.625, 0.1562, 0.6875, 0.125, 0.6875, 0.125, 0.625, 0.1563, 0.125, 0.1563, 0.1875, 0.125, 0.1875, 0.125, 0.125, 0.1562, 0.5625, 0.1563, 0.625, 0.125, 0.625, 0.125, 0.5625, 0.125, 0.75, 0.125, 0.8125, 0.09375, 0.8125, 0.09375, 0.75, 0.125, 0.25, 0.125, 0.3125, 0.09375, 0.3125, 0.09375, 0.25, 0.125, 0.6875, 0.125, 0.75, 0.09375, 0.75, 0.09375, 0.6875, 0.125, 0.1875, 0.125, 0.25, 0.09375, 0.25, 0.09375, 0.1875, 0.125, 0.625, 0.125, 0.6875, 0.09375, 0.6875, 0.09375, 0.625, 0.125, 0.125, 0.125, 0.1875, 0.09375, 0.1875, 0.09375, 0.125, 0.125, 0.5625, 0.125, 0.625, 0.09375, 0.625, 0.09375, 0.5625, 0.125, 0.0625, 0.125, 0.125, 0.09375, 0.125, 0.09375, 0.0625, 0.125, 0.5, 0.125, 0.5625, 0.09375, 0.5625, 0.09375, 0.5, 0.1097, 0.9989, 0.1094, 1.0, 0.109, 0.9986, 0.1094, 0.0, 0.125, 0.0625, 0.09375, 0.0625, 0.125, 0.4375, 0.125, 0.5, 0.09375, 0.5, 0.09375, 0.4375, 0.125, 0.875, 0.125, 0.9375, 0.09375, 0.9375, 0.09375, 0.875, 0.125, 0.375, 0.125, 0.4375, 0.09375, 0.4375, 0.09375, 0.375, 0.125, 0.8125, 0.125, 0.875, 0.09375, 0.875, 0.09375, 0.8125, 0.125, 0.3125, 0.125, 0.375, 0.09375, 0.375, 0.09375, 0.3125, 0.09375, 0.5, 0.09375, 0.5625, 0.0625, 0.5625, 0.0625, 0.5, 0.07848, 0.9986, 0.07813, 1.0, 0.07762, 0.998, 0.07813, 0.0, 0.09375, 0.0625, 0.0625, 0.0625, 0.09375, 0.4375, 0.09375, 0.5, 0.0625, 0.5, 0.0625, 0.4375, 0.09375, 0.875, 0.09375, 0.9375, 0.0625, 0.9375, 0.0625, 0.875, 0.09375, 0.375, 0.09375, 0.4375, 0.0625, 0.4375, 0.0625, 0.375, 0.09375, 0.8125, 0.09375, 0.875, 0.0625, 0.875, 0.0625, 0.8125, 0.09375, 0.3125, 0.09375, 0.375, 0.0625, 0.375, 0.0625, 0.3125, 0.09375, 0.75, 0.09375, 0.8125, 0.0625, 0.8125, 0.0625, 0.75, 0.09375, 0.25, 0.09375, 0.3125, 0.0625, 0.3125, 0.0625, 0.25, 0.09375, 0.6875, 0.09375, 0.75, 0.0625, 0.75, 0.0625, 0.6875, 0.09375, 0.1875, 0.09375, 0.25, 0.0625, 0.25, 0.0625, 0.1875, 0.09375, 0.625, 0.09375, 0.6875, 0.0625, 0.6875, 0.0625, 0.625, 0.09375, 0.125, 0.09375, 0.1875, 0.0625, 0.1875, 0.0625, 0.125, 0.09375, 0.5625, 0.09375, 0.625, 0.0625, 0.625, 0.0625, 0.5625, 0.09375, 0.0625, 0.09375, 0.125, 0.0625, 0.125, 0.0625, 0.0625, 0.0625, 0.25, 0.0625, 0.3125, 0.03125, 0.3125, 0.03125, 0.25, 0.0625, 0.6875, 0.0625, 0.75, 0.03125, 0.75, 0.03125, 0.6875, 0.0625, 0.1875, 0.0625, 0.25, 0.03125, 0.25, 0.03125, 0.1875, 0.0625, 0.625, 0.0625, 0.6875, 0.03125, 0.6875, 0.03125, 0.625, 0.0625, 0.125, 0.0625, 0.1875, 0.03125, 0.1875, 0.03125, 0.125, 0.0625, 0.5625, 0.0625, 0.625, 0.03125, 0.625, 0.03125, 0.5625, 0.0625, 0.0625, 0.0625, 0.125, 0.03125, 0.125, 0.03125, 0.0625, 0.0625, 0.5, 0.0625, 0.5625, 0.03125, 0.5625, 0.03125, 0.5, 0.04738, 0.998, 0.04688, 1.0, 0.04588, 0.996, 0.04688, 0.0, 0.0625, 0.0625, 0.03125, 0.0625, 0.0625, 0.4375, 0.0625, 0.5, 0.03125, 0.5, 0.03125, 0.4375, 0.0625, 0.875, 0.0625, 0.9375, 0.03125, 0.9375, 0.03125, 0.875, 0.0625, 0.375, 0.0625, 0.4375, 0.03125, 0.4375, 0.03125, 0.375, 0.0625, 0.8125, 0.0625, 0.875, 0.03125, 0.875, 0.03125, 0.8125, 0.0625, 0.3125, 0.0625, 0.375, 0.03125, 0.375, 0.03125, 0.3125, 0.0625, 0.75, 0.0625, 0.8125, 0.03125, 0.8125, 0.03125, 0.75, 0.01563, 0.0, 0.03125, 0.0625, 2.384e-07, 0.0625, 0.03125, 0.4375, 0.03125, 0.5, 0.0, 0.5, 0.0, 0.4375, 0.0005873, 0.875, 0.001674, 0.9375, 2.384e-07, 0.9375, 8.941e-08, 0.875, 0.03125, 0.375, 0.03125, 0.4375, 0.0, 0.4375, 5.96e-08, 0.375, 0.0001631, 0.8125, 0.0005873, 0.875, 8.941e-08, 0.875, 5.96e-08, 0.8125, 0.03125, 0.3125, 0.03125, 0.375, 5.96e-08, 0.375, 0.0, 0.3125, 2.616e-08, 0.7774, 0.0001631, 0.8125, 5.96e-08, 0.8125, 0.03125, 0.25, 0.03125, 0.3125, 0.0, 0.3125, 0.0, 0.25, 0.03125, 0.6875, 0.03125, 0.75, 0.0, 0.75, 0.0, 0.6875, 0.03125, 0.1875, 0.03125, 0.25, 0.0, 0.25, 5.96e-08, 0.1875, 0.03125, 0.625, 0.03125, 0.6875, 0.0, 0.6875, 5.96e-08, 0.625, 0.03125, 0.125, 0.03125, 0.1875, 5.96e-08, 0.1875, 8.941e-08, 0.125, 0.03125, 0.5625, 0.03125, 0.625, 5.96e-08, 0.625, 0.0, 0.5625, 0.03125, 0.0625, 0.03125, 0.125, 8.941e-08, 0.125, 2.384e-07, 0.0625, 0.03125, 0.5, 0.03125, 0.5625, 0.0, 0.5625, 0.0, 0.5, 0.01662, 0.996, 0.01563, 1.0, 2.384e-07, 0.9375, 0.001674, 0.9375, 0.9844, 0.125, 0.9844, 0.1875, 0.9688, 0.1875, 0.9688, 0.125, 0.9844, 0.0625, 0.9844, 0.125, 0.9688, 0.125, 0.9688, 0.0625, 1.0, 0.9375, 0.9844, 1.0, 0.9688, 0.9375, 0.9844, 0.9375, 0.9802, 0.01677, 0.9915, 0.0625, 0.9844, 0.0625, 0.9688, 0.0625, 0.9573, 0.01677, 0.9688, 0.0625, 0.9375, 0.0625, 0.951, 0.00853, 0.924, 0.00853, 0.9375, 0.0625, 0.9063, 0.0625, 0.9204, 0.005871, 0.9997, 0.6875, 0.9999, 0.75, 0.9844, 0.75, 0.9844, 0.6875, 0.9979, 0.25, 0.9983, 0.3125, 0.9844, 0.3125, 0.9844, 0.25, 1.0, 0.7774, 1.0, 0.8125, 0.9844, 0.8125, 0.9844, 0.75, 0.9999, 0.75, 0.9983, 0.3125, 0.9987, 0.375, 0.9844, 0.375, 0.9844, 0.3125, 1.0, 0.8125, 1.0, 0.875, 0.9844, 0.875, 0.9844, 0.8125, 0.9987, 0.375, 0.9989, 0.4375, 0.9844, 0.4375, 0.9844, 0.375, 1.0, 0.875, 1.0, 0.9375, 0.9844, 0.9375, 0.9844, 0.875, 0.9989, 0.4375, 0.9991, 0.5, 0.9844, 0.5, 0.9844, 0.4375, 0.9991, 0.5, 0.9993, 0.5625, 0.9844, 0.5625, 0.9844, 0.5, 0.9915, 0.0625, 0.9957, 0.125, 0.9844, 0.125, 0.9844, 0.0625, 0.9993, 0.5625, 0.9995, 0.625, 0.9844, 0.625, 0.9844, 0.5625, 0.9957, 0.125, 0.9971, 0.1875, 0.9844, 0.1875, 0.9844, 0.125, 0.9995, 0.625, 0.9997, 0.6875, 0.9844, 0.6875, 0.9844, 0.625, 0.9971, 0.1875, 0.9979, 0.25, 0.9844, 0.25, 0.9844, 0.1875, 0.7969, 0.0, 0.7978, 0.003526, 0.796, 0.003321, 0.8281, 0.0, 0.8291, 0.003919, 0.8272, 0.003526, 0.8594, 0.0, 0.8605, 0.00461, 0.8584, 0.003919, 0.8906, 0.0, 0.8921, 0.005871, 0.8895, 0.00461, 0.9219, 0.0, 0.924, 0.00853, 0.9204, 0.005871, 0.9531, 0.0, 0.9573, 0.01677, 0.951, 0.00853, 0.0625, 0.9375, 0.04738, 0.998, 0.04588, 0.996, 0.03125, 0.9375, 0.09375, 0.9375, 0.07848, 0.9986, 0.07762, 0.998, 0.0625, 0.9375, 0.1875, 0.9375, 0.1721, 0.9992, 0.1716, 0.9991, 0.1563, 0.9375, 0.2188, 0.9375, 0.2033, 0.9992, 0.2029, 0.9992, 0.1875, 0.9375, 0.25, 0.9375, 0.2346, 0.9992, 0.2342, 0.9992, 0.2188, 0.9375, 0.2812, 0.9375, 0.2658, 0.9992, 0.2654, 0.9992, 0.25, 0.9375, 0.3125, 0.9375, 0.2971, 0.9992, 0.2967, 0.9992, 0.2812, 0.9375, 0.3437, 0.9375, 0.3284, 0.9991, 0.3279, 0.9992, 0.3125, 0.9375, 0.375, 0.9375, 0.3597, 0.9989, 0.3591, 0.9991, 0.3437, 0.9375, 0.4062, 0.9375, 0.391, 0.9986, 0.3903, 0.9989, 0.375, 0.9375, 0.4375, 0.9375, 0.4224, 0.9979, 0.4215, 0.9986, 0.4062, 0.9375, 0.4687, 0.9375, 0.4541, 0.996, 0.4526, 0.9979, 0.4375, 0.9375, 0.5469, 0.0, 0.549, 0.00847, 0.5427, 0.01653, 0.5781, 0.0, 0.5796, 0.005845, 0.576, 0.00847, 0.6094, 0.0, 0.6105, 0.004597, 0.6079, 0.005845, 0.6406, 0.0, 0.6416, 0.003912, 0.6395, 0.004597, 0.6719, 0.0, 0.6728, 0.003522, 0.6709, 0.003912, 0.7031, 0.0, 0.704, 0.003319, 0.7022, 0.003522, 0.7344, 0.0, 0.7352, 0.003256, 0.7335, 0.003319, 0.7656, 0.0, 0.7665, 0.003321, 0.7648, 0.003256, 1.0, 0.6875, 1.0, 0.75, 0.9999, 0.75, 0.9997, 0.6875, 1.0, 0.25, 1.0, 0.3125, 0.9983, 0.3125, 0.9979, 0.25, 1.0, 0.3125, 1.0, 0.375, 0.9987, 0.375, 0.9983, 0.3125, 1.0, 0.375, 1.0, 0.4375, 0.9989, 0.4375, 0.9987, 0.375, 1.0, 0.4375, 1.0, 0.5, 0.9991, 0.5, 0.9989, 0.4375, 0.9844, 0.0, 1.0, 0.0625, 0.9915, 0.0625, 0.9802, 0.01677, 1.0, 0.5, 1.0, 0.5625, 0.9993, 0.5625, 0.9991, 0.5, 1.0, 0.0625, 1.0, 0.125, 0.9957, 0.125, 0.9915, 0.0625, 1.0, 0.5625, 1.0, 0.625, 0.9995, 0.625, 0.9993, 0.5625, 1.0, 0.625, 1.0, 0.6875, 0.9997, 0.6875, 0.9995, 0.625, 1.0, 0.125, 1.0, 0.1875, 0.9971, 0.1875, 0.9957, 0.125, 1.0, 0.1875, 1.0, 0.25, 0.9979, 0.25, 0.9971, 0.1875, 0.03125, 0.9375, 0.01662, 0.996, 0.001674, 0.9375, 0.03125, 0.875, 0.03125, 0.9375, 0.001674, 0.9375, 0.0005873, 0.875, 0.03125, 0.8125, 0.03125, 0.875, 0.0005873, 0.875, 0.0001631, 0.8125, 0.03125, 0.75, 0.03125, 0.8125, 0.0001631, 0.8125, 2.616e-08, 0.7774, 0.0, 0.75, 1.0, 0.75, 1.0, 0.7774, 0.9999, 0.75, 0.1563, 0.9375, 0.1409, 0.9991, 0.1403, 0.9989, 0.125, 0.9375, 0.125, 0.9375, 0.1097, 0.9989, 0.109, 0.9986, 0.09375, 0.9375, 0.5, 0.6875, 0.5, 0.75, 0.4996, 0.75, 0.4998, 0.6875, 0.5, 0.75, 0.5, 0.8125, 0.4994, 0.8125, 0.4996, 0.75, 0.5, 0.8125, 0.5, 0.875, 0.4989, 0.875, 0.4994, 0.8125, 0.5, 0.9375, 0.4844, 1.0, 0.4834, 0.996, 0.4979, 0.9375, 0.5, 0.875, 0.5, 0.9375, 0.4979, 0.9375, 0.4989, 0.875, 0.5156, 0.0, 0.5198, 0.01653, 0.508, 0.0625, 0.5, 0.0625, 0.5312, 0.0625, 0.5312, 0.125, 0.5038, 0.125, 0.508, 0.0625, 0.4687, 0.625, 0.5, 0.625, 0.4998, 0.6875, 0.4687, 0.6875])
me_sphere_001.materials.append(mat_e__colicellwall)
me_sphere_001.use_remesh_fix_poles = True
me_sphere_001.use_remesh_preserve_attributes = False
me_sphere_001.use_mirror_vertex_groups = False
me_sphere_001.update()

# ---- objects
ob_light = bpy.data.objects.new('Light', light_light)
ob_camera = bpy.data.objects.new('Camera', cam_camera)
ob_e__coli = bpy.data.objects.new('E. coli', me_sphere_001)

# ---- transforms, parenting, visibility, modifiers, constraints
ob_light.location = (4.076, 1.005, 5.904)
ob_light.rotation_euler = (0.6503, 0.05522, 1.866)
ob_light.lock_rotations_4d = False
ob_light.empty_display_type = 'ARROWS'
ob_light.color = (0.0, 0.0, 0.0, 0.0)
ob_light.lineart.crease_threshold = 0.0
ob_camera.location = (7.359, -6.926, 4.958)
ob_camera.rotation_euler = (1.109, 0.0, 0.8149)
ob_camera.lock_rotations_4d = False
ob_camera.empty_display_type = 'ARROWS'
ob_camera.color = (0.0, 0.0, 0.0, 0.0)
ob_camera.display_type = 'WIRE'
ob_camera.lineart.crease_threshold = 0.0
ob_e__coli.location = (-0.0024, -0.6, -0.002348)
ob_e__coli.scale = (0.8437, 0.4835, 0.8437)
ob_e__coli.lineart.crease_threshold = 0.0
_m = ob_e__coli.modifiers.new('ParticleSettings', 'PARTICLE_SYSTEM')

# ---- collection membership
col_collection.objects.link(ob_light)
col_collection.objects.link(ob_camera)
col_collection.objects.link(ob_e__coli)

# ---- scene / render settings (as saved in the file)
scene.camera = ob_camera
scene.frame_start = 1; scene.frame_end = 250; scene.frame_set(0)
scene.render.engine = 'BLENDER_EEVEE_NEXT'
scene.cycles.use_denoising = False
scene.cycles.samples = 128
scene.cycles.sampling_pattern = 'TABULATED_SOBOL'
scene.cycles.use_adaptive_sampling = False
scene.cycles.use_light_tree = False
scene.view_settings.view_transform = 'Filmic'
bpy.context.view_layer.update()
